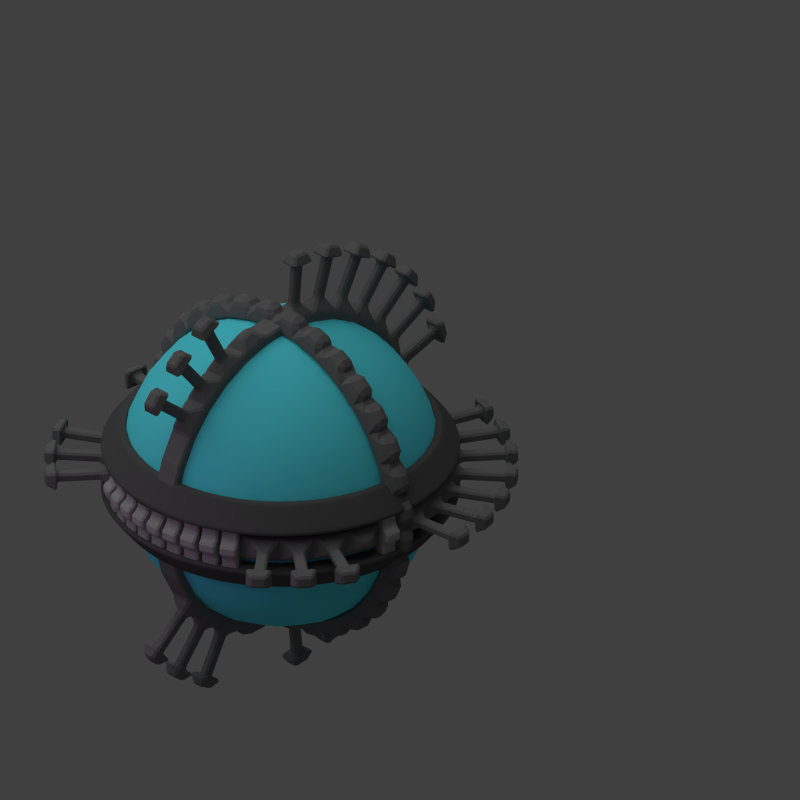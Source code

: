 # Source: ka_het_mhd_icon.blend  (saved by Blender 2.79.0; exported with 4.5.12 LTS)
import bpy
from mathutils import Matrix  # noqa: F401  (used for matrix-valued properties, if any)

bpy.ops.wm.read_factory_settings(use_empty=True)
scene = bpy.context.scene
scene.name = 'Scene'

# ---- collections
col_collection_1 = bpy.data.collections.new('Collection 1'); scene.collection.children.link(col_collection_1)

# ---- materials (node trees are filled in below, after node groups)
mat_material_003 = bpy.data.materials.new('Material.003')
mat_material_003.alpha_threshold = 0.0
mat_material_003.use_transparent_shadow = False
mat_material_003.diffuse_color = (0.3902, 0.3902, 0.3902, 1.0)
mat_material_003.roughness = 0.5
mat_material_003.specular_intensity = 0.2788
mat_material_002 = bpy.data.materials.new('Material.002')
mat_material_002.alpha_threshold = 0.0
mat_material_002.use_transparent_shadow = False
mat_material_002.diffuse_color = (0.8, 0.0, 0.7627, 1.0)
mat_material_002.roughness = 0.5
mat_material_004 = bpy.data.materials.new('Material.004')
mat_material_004.alpha_threshold = 0.0
mat_material_004.use_transparent_shadow = False
mat_material_004.diffuse_color = (0.1743, 0.1743, 0.1743, 1.0)
mat_material_004.roughness = 0.5
mat_material_001 = bpy.data.materials.new('Material.001')
mat_material_001.alpha_threshold = 0.0
mat_material_001.use_transparent_shadow = False
mat_material_001.diffuse_color = (0.1138, 0.8768, 1.0, 1.0)
mat_material_001.roughness = 0.5
mat_material_000 = bpy.data.materials.new('Material.000')
mat_material_000.alpha_threshold = 0.0
mat_material_000.use_transparent_shadow = False
mat_material_000.diffuse_color = (0.09285, 0.09285, 0.09285, 1.0)
mat_material_000.roughness = 0.5
mat_material_008 = bpy.data.materials.new('Material.008')
mat_material_008.alpha_threshold = 0.0
mat_material_008.use_transparent_shadow = False
mat_material_008.diffuse_color = (0.1336, 0.1336, 0.1336, 1.0)
mat_material_008.roughness = 0.5
mat_material_008.specular_intensity = 0.1935
mat_material_007 = bpy.data.materials.new('Material.007')
mat_material_007.alpha_threshold = 0.0
mat_material_007.use_transparent_shadow = False
mat_material_007.diffuse_color = (0.3173, 0.3173, 0.3173, 1.0)
mat_material_007.roughness = 0.5
mat_material_007.specular_intensity = 0.0
mat_material_007.line_color = (0.0, 0.0, 0.0, 1.0)
mat_material_005 = bpy.data.materials.new('Material.005')
mat_material_005.alpha_threshold = 0.0
mat_material_005.use_transparent_shadow = False
mat_material_005.diffuse_color = (0.563, 0.0915, 0.5493, 1.0)
mat_material_005.roughness = 0.5
mat_material_005.specular_intensity = 0.1935

# ---- material node trees

# ---- world
world_world = bpy.data.worlds.new('World'); scene.world = world_world
world_world.color = (0.05088, 0.05088, 0.05088)
world_world.use_sun_shadow = False
world_world.sun_shadow_jitter_overblur = 0.0
world_world.cycles.sampling_method = 'NONE'
world_world.cycles.sample_map_resolution = 256

# ---- cameras
cam_camera = bpy.data.cameras.new('Camera')
cam_camera.type = 'ORTHO'
cam_camera.clip_end = 100.0
cam_camera.lens = 35.0
cam_camera.sensor_width = 32.0
cam_camera.sensor_height = 18.0
cam_camera.ortho_scale = 8.0
cam_camera.dof.focus_distance = 0.0
cam_camera.dof.aperture_fstop = 128.0

# ---- lights
light_lamp_001 = bpy.data.lights.new('Lamp.001', 'POINT')
light_lamp_001.color = (0.9504, 0.1429, 1.0)
light_lamp_001.transmission_factor = 0.0
light_lamp_001.cutoff_distance = 30.0
light_lamp_001.shadow_buffer_clip_start = 1.001
light_lamp_001.shadow_soft_size = 1.0
light_lamp_001.shadow_maximum_resolution = 0.006
light_lamp_001.use_absolute_resolution = True
light_lamp_001.cycles.use_multiple_importance_sampling = False
light_point = bpy.data.lights.new('Point', 'POINT')
light_point.color = (0.9645, 0.0, 1.0)
light_point.transmission_factor = 0.0
light_point.energy = 30.0
light_point.shadow_buffer_clip_start = 0.5
light_point.shadow_soft_size = 0.1
light_point.shadow_maximum_resolution = 0.006
light_point.use_absolute_resolution = True
light_sun = bpy.data.lights.new('Sun', 'SUN')
light_sun.transmission_factor = 0.0
light_sun.angle = 1.571
light_sun.energy = 1.0
light_sun.shadow_buffer_clip_start = 0.5
light_sun.shadow_soft_size = 1.0
light_sun.shadow_cascade_max_distance = 1000.0
light_sun.cycles.use_multiple_importance_sampling = False
light_lamp = bpy.data.lights.new('Lamp', 'POINT')
light_lamp.transmission_factor = 0.0
light_lamp.cutoff_distance = 30.0
light_lamp.energy = 2.0
light_lamp.shadow_buffer_clip_start = 1.001
light_lamp.shadow_soft_size = 1.0
light_lamp.shadow_maximum_resolution = 0.006
light_lamp.use_absolute_resolution = True
light_lamp.cycles.use_multiple_importance_sampling = False

# ---- meshes
me_cube_023 = bpy.data.meshes.new('Cube.023')
me_cube_023.from_pydata([(-0.08648, -0.08648, -0.2694), (-0.08648, -0.08648, 0.2694), (-0.08648, 0.08648, -0.2694), (-0.08648, 0.08648, 0.2694), (0.08648, -0.08648, -0.2694), (0.08648, -0.08648, 0.2694), (0.08648, 0.08648, -0.2694), (0.08648, 0.08648, 0.2694), (-0.08648, -0.08648, 0.09895), (-0.08648, -0.08648, -0.09895), (-0.08648, 0.08648, -0.09895), (-0.08648, 0.08648, 0.09895), (0.08648, 0.08648, -0.09895), (0.08648, 0.08648, 0.09895), (0.08648, -0.08648, -0.09895), (0.08648, -0.08648, 0.09895), (-0.1597, -0.08648, 0.05132), (-0.1597, -0.08648, -0.05132), (-0.1597, 0.08648, -0.05132), (-0.1597, 0.08648, 0.05132)], [], [(4, 14, 9, 0), (6, 12, 14, 4), (0, 9, 10, 2), (2, 6, 4, 0), (7, 3, 1, 5), (2, 10, 12, 6), (13, 7, 5, 15), (11, 3, 7, 13), (8, 1, 3, 11), (15, 8, 9, 14), (13, 15, 14, 12), (11, 13, 12, 10), (11, 10, 18, 19), (15, 5, 1, 8), (16, 19, 18, 17), (8, 11, 19, 16), (9, 8, 16, 17), (10, 9, 17, 18)])
me_cube_023.materials.append(mat_material_003)
me_cube_023.use_remesh_preserve_volume = False
me_cube_023.use_remesh_preserve_attributes = False
me_cube_023.use_mirror_vertex_groups = False
me_cube_023.update()
me_cube_022 = bpy.data.meshes.new('Cube.022')
me_cube_022.from_pydata([(-0.08648, -0.08648, -0.2694), (-0.08648, -0.08648, 0.2694), (-0.08648, 0.08648, -0.2694), (-0.08648, 0.08648, 0.2694), (0.08648, -0.08648, -0.2694), (0.08648, -0.08648, 0.2694), (0.08648, 0.08648, -0.2694), (0.08648, 0.08648, 0.2694), (-0.08648, -0.08648, 0.09895), (-0.08648, -0.08648, -0.09895), (-0.08648, 0.08648, -0.09895), (-0.08648, 0.08648, 0.09895), (0.08648, 0.08648, -0.09895), (0.08648, 0.08648, 0.09895), (0.08648, -0.08648, -0.09895), (0.08648, -0.08648, 0.09895), (-0.1597, -0.08648, 0.05132), (-0.1597, -0.08648, -0.05132), (-0.1597, 0.08648, -0.05132), (-0.1597, 0.08648, 0.05132)], [], [(4, 14, 9, 0), (6, 12, 14, 4), (0, 9, 10, 2), (2, 6, 4, 0), (7, 3, 1, 5), (2, 10, 12, 6), (13, 7, 5, 15), (11, 3, 7, 13), (8, 1, 3, 11), (15, 8, 9, 14), (13, 15, 14, 12), (11, 13, 12, 10), (11, 10, 18, 19), (15, 5, 1, 8), (16, 19, 18, 17), (8, 11, 19, 16), (9, 8, 16, 17), (10, 9, 17, 18)])
me_cube_022.materials.append(mat_material_003)
me_cube_022.use_remesh_preserve_volume = False
me_cube_022.use_remesh_preserve_attributes = False
me_cube_022.use_mirror_vertex_groups = False
me_cube_022.update()
me_cube_017 = bpy.data.meshes.new('Cube.017')
me_cube_017.from_pydata([(-0.08648, -0.08648, -0.2694), (-0.08648, -0.08648, 0.2694), (-0.08648, 0.08648, -0.2694), (-0.08648, 0.08648, 0.2694), (0.08648, -0.08648, -0.2694), (0.08648, -0.08648, 0.2694), (0.08648, 0.08648, -0.2694), (0.08648, 0.08648, 0.2694), (-0.08648, -0.08648, 0.09895), (-0.08648, -0.08648, -0.09895), (-0.08648, 0.08648, -0.09895), (-0.08648, 0.08648, 0.09895), (0.08648, 0.08648, -0.09895), (0.08648, 0.08648, 0.09895), (0.08648, -0.08648, -0.09895), (0.08648, -0.08648, 0.09895), (-0.1597, -0.08648, 0.05132), (-0.1597, -0.08648, -0.05132), (-0.1597, 0.08648, -0.05132), (-0.1597, 0.08648, 0.05132)], [], [(4, 14, 9, 0), (6, 12, 14, 4), (0, 9, 10, 2), (2, 6, 4, 0), (7, 3, 1, 5), (2, 10, 12, 6), (13, 7, 5, 15), (11, 3, 7, 13), (8, 1, 3, 11), (15, 8, 9, 14), (13, 15, 14, 12), (11, 13, 12, 10), (11, 10, 18, 19), (15, 5, 1, 8), (16, 19, 18, 17), (8, 11, 19, 16), (9, 8, 16, 17), (10, 9, 17, 18)])
me_cube_017.materials.append(mat_material_003)
me_cube_017.use_remesh_preserve_volume = False
me_cube_017.use_remesh_preserve_attributes = False
me_cube_017.use_mirror_vertex_groups = False
me_cube_017.update()
me_cylinder_011 = bpy.data.meshes.new('Cylinder.011')
me_cylinder_011.from_pydata([(-2.55e-08, 0.2381, -0.6019), (-3.023e-08, 0.04861, 0.4724), (0.2265, 0.07358, -0.6019), (0.04623, 0.01502, 0.4724), (0.14, -0.1926, -0.6019), (0.02857, -0.03932, 0.4724), (-0.14, -0.1926, -0.6019), (-0.02857, -0.03932, 0.4724), (-0.2265, 0.07358, -0.6019), (-0.04623, 0.01502, 0.4724), (-2.55e-08, 0.2381, -0.05689), (0.2265, 0.07358, -0.05689), (0.14, -0.1926, -0.05689), (-0.14, -0.1926, -0.05689), (-0.2265, 0.07358, -0.05689)], [], [(10, 1, 3, 11), (11, 3, 5, 12), (12, 5, 7, 13), (3, 1, 9, 7, 5), (13, 7, 9, 14), (14, 9, 1, 10), (0, 2, 4, 6, 8), (8, 14, 10, 0), (6, 13, 14, 8), (4, 12, 13, 6), (2, 11, 12, 4), (0, 10, 11, 2)])
me_cylinder_011.materials.append(mat_material_002)
me_cylinder_011.use_remesh_preserve_volume = False
me_cylinder_011.use_remesh_preserve_attributes = False
me_cylinder_011.use_mirror_vertex_groups = False
me_cylinder_011.update()
me_cylinder_010 = bpy.data.meshes.new('Cylinder.010')
me_cylinder_010.from_pydata([(-2.55e-08, 0.2381, -0.6019), (-3.023e-08, 0.04861, 0.4724), (0.2265, 0.07358, -0.6019), (0.04623, 0.01502, 0.4724), (0.14, -0.1926, -0.6019), (0.02857, -0.03932, 0.4724), (-0.14, -0.1926, -0.6019), (-0.02857, -0.03932, 0.4724), (-0.2265, 0.07358, -0.6019), (-0.04623, 0.01502, 0.4724), (-2.55e-08, 0.2381, -0.05689), (0.2265, 0.07358, -0.05689), (0.14, -0.1926, -0.05689), (-0.14, -0.1926, -0.05689), (-0.2265, 0.07358, -0.05689)], [], [(10, 1, 3, 11), (11, 3, 5, 12), (12, 5, 7, 13), (3, 1, 9, 7, 5), (13, 7, 9, 14), (14, 9, 1, 10), (0, 2, 4, 6, 8), (8, 14, 10, 0), (6, 13, 14, 8), (4, 12, 13, 6), (2, 11, 12, 4), (0, 10, 11, 2)])
me_cylinder_010.materials.append(mat_material_002)
me_cylinder_010.use_remesh_preserve_volume = False
me_cylinder_010.use_remesh_preserve_attributes = False
me_cylinder_010.use_mirror_vertex_groups = False
me_cylinder_010.update()
me_cylinder_009 = bpy.data.meshes.new('Cylinder.009')
me_cylinder_009.from_pydata([(-2.55e-08, 0.2381, -0.6019), (-3.023e-08, 0.04861, 0.4724), (0.2265, 0.07358, -0.6019), (0.04623, 0.01502, 0.4724), (0.14, -0.1926, -0.6019), (0.02857, -0.03932, 0.4724), (-0.14, -0.1926, -0.6019), (-0.02857, -0.03932, 0.4724), (-0.2265, 0.07358, -0.6019), (-0.04623, 0.01502, 0.4724), (-2.55e-08, 0.2381, -0.05689), (0.2265, 0.07358, -0.05689), (0.14, -0.1926, -0.05689), (-0.14, -0.1926, -0.05689), (-0.2265, 0.07358, -0.05689)], [], [(10, 1, 3, 11), (11, 3, 5, 12), (12, 5, 7, 13), (3, 1, 9, 7, 5), (13, 7, 9, 14), (14, 9, 1, 10), (0, 2, 4, 6, 8), (8, 14, 10, 0), (6, 13, 14, 8), (4, 12, 13, 6), (2, 11, 12, 4), (0, 10, 11, 2)])
me_cylinder_009.materials.append(mat_material_002)
me_cylinder_009.use_remesh_preserve_volume = False
me_cylinder_009.use_remesh_preserve_attributes = False
me_cylinder_009.use_mirror_vertex_groups = False
me_cylinder_009.update()
me_cylinder_008 = bpy.data.meshes.new('Cylinder.008')
me_cylinder_008.from_pydata([(-2.55e-08, 0.2381, -0.6019), (-3.023e-08, 0.04861, 0.4724), (0.2265, 0.07358, -0.6019), (0.04623, 0.01502, 0.4724), (0.14, -0.1926, -0.6019), (0.02857, -0.03932, 0.4724), (-0.14, -0.1926, -0.6019), (-0.02857, -0.03932, 0.4724), (-0.2265, 0.07358, -0.6019), (-0.04623, 0.01502, 0.4724), (-2.55e-08, 0.2381, -0.05689), (0.2265, 0.07358, -0.05689), (0.14, -0.1926, -0.05689), (-0.14, -0.1926, -0.05689), (-0.2265, 0.07358, -0.05689)], [], [(10, 1, 3, 11), (11, 3, 5, 12), (12, 5, 7, 13), (3, 1, 9, 7, 5), (13, 7, 9, 14), (14, 9, 1, 10), (0, 2, 4, 6, 8), (8, 14, 10, 0), (6, 13, 14, 8), (4, 12, 13, 6), (2, 11, 12, 4), (0, 10, 11, 2)])
me_cylinder_008.materials.append(mat_material_002)
me_cylinder_008.use_remesh_preserve_volume = False
me_cylinder_008.use_remesh_preserve_attributes = False
me_cylinder_008.use_mirror_vertex_groups = False
me_cylinder_008.update()
me_cylinder_007 = bpy.data.meshes.new('Cylinder.007')
me_cylinder_007.from_pydata([(-2.55e-08, 0.2381, -0.6019), (-3.023e-08, 0.04861, 0.4724), (0.2265, 0.07358, -0.6019), (0.04623, 0.01502, 0.4724), (0.14, -0.1926, -0.6019), (0.02857, -0.03932, 0.4724), (-0.14, -0.1926, -0.6019), (-0.02857, -0.03932, 0.4724), (-0.2265, 0.07358, -0.6019), (-0.04623, 0.01502, 0.4724), (-2.55e-08, 0.2381, -0.05689), (0.2265, 0.07358, -0.05689), (0.14, -0.1926, -0.05689), (-0.14, -0.1926, -0.05689), (-0.2265, 0.07358, -0.05689)], [], [(10, 1, 3, 11), (11, 3, 5, 12), (12, 5, 7, 13), (3, 1, 9, 7, 5), (13, 7, 9, 14), (14, 9, 1, 10), (0, 2, 4, 6, 8), (8, 14, 10, 0), (6, 13, 14, 8), (4, 12, 13, 6), (2, 11, 12, 4), (0, 10, 11, 2)])
me_cylinder_007.materials.append(mat_material_002)
me_cylinder_007.use_remesh_preserve_volume = False
me_cylinder_007.use_remesh_preserve_attributes = False
me_cylinder_007.use_mirror_vertex_groups = False
me_cylinder_007.update()
me_cylinder_006 = bpy.data.meshes.new('Cylinder.006')
me_cylinder_006.from_pydata([(-2.55e-08, 0.2381, -0.6019), (-3.023e-08, 0.04861, 0.4724), (0.2265, 0.07358, -0.6019), (0.04623, 0.01502, 0.4724), (0.14, -0.1926, -0.6019), (0.02857, -0.03932, 0.4724), (-0.14, -0.1926, -0.6019), (-0.02857, -0.03932, 0.4724), (-0.2265, 0.07358, -0.6019), (-0.04623, 0.01502, 0.4724), (-2.55e-08, 0.2381, -0.05689), (0.2265, 0.07358, -0.05689), (0.14, -0.1926, -0.05689), (-0.14, -0.1926, -0.05689), (-0.2265, 0.07358, -0.05689)], [], [(10, 1, 3, 11), (11, 3, 5, 12), (12, 5, 7, 13), (3, 1, 9, 7, 5), (13, 7, 9, 14), (14, 9, 1, 10), (0, 2, 4, 6, 8), (8, 14, 10, 0), (6, 13, 14, 8), (4, 12, 13, 6), (2, 11, 12, 4), (0, 10, 11, 2)])
me_cylinder_006.materials.append(mat_material_002)
me_cylinder_006.use_remesh_preserve_volume = False
me_cylinder_006.use_remesh_preserve_attributes = False
me_cylinder_006.use_mirror_vertex_groups = False
me_cylinder_006.update()
me_cylinder_005 = bpy.data.meshes.new('Cylinder.005')
me_cylinder_005.from_pydata([(-2.55e-08, 0.2381, -0.6019), (-3.023e-08, 0.04861, 0.4724), (0.2265, 0.07358, -0.6019), (0.04623, 0.01502, 0.4724), (0.14, -0.1926, -0.6019), (0.02857, -0.03932, 0.4724), (-0.14, -0.1926, -0.6019), (-0.02857, -0.03932, 0.4724), (-0.2265, 0.07358, -0.6019), (-0.04623, 0.01502, 0.4724), (-2.55e-08, 0.2381, -0.05689), (0.2265, 0.07358, -0.05689), (0.14, -0.1926, -0.05689), (-0.14, -0.1926, -0.05689), (-0.2265, 0.07358, -0.05689)], [], [(10, 1, 3, 11), (11, 3, 5, 12), (12, 5, 7, 13), (3, 1, 9, 7, 5), (13, 7, 9, 14), (14, 9, 1, 10), (0, 2, 4, 6, 8), (8, 14, 10, 0), (6, 13, 14, 8), (4, 12, 13, 6), (2, 11, 12, 4), (0, 10, 11, 2)])
me_cylinder_005.materials.append(mat_material_002)
me_cylinder_005.use_remesh_preserve_volume = False
me_cylinder_005.use_remesh_preserve_attributes = False
me_cylinder_005.use_mirror_vertex_groups = False
me_cylinder_005.update()
me_cylinder_012 = bpy.data.meshes.new('Cylinder.012')
me_cylinder_012.from_pydata([(-3.924e-08, 1.707, 0.1287), (0.333, 1.674, 0.1287), (0.6532, 1.577, 0.1287), (0.9483, 1.419, 0.1287), (1.207, 1.207, 0.1287), (1.419, 0.9483, 0.1287), (1.577, 0.6532, 0.1287), (1.674, 0.333, 0.1287), (1.707, -2.968e-08, 0.1287), (1.674, -0.333, 0.1287), (1.577, -0.6532, 0.1287), (1.419, -0.9483, 0.1287), (1.207, -1.207, 0.1287), (0.9483, -1.419, 0.1287), (0.6532, -1.577, 0.1287), (0.333, -1.674, 0.1287), (-5.954e-07, -1.707, 0.1287), (-0.333, -1.674, 0.1287), (-0.6532, -1.577, 0.1287), (-0.9483, -1.419, 0.1287), (-1.207, -1.207, 0.1287), (-1.419, -0.9483, 0.1287), (-1.577, -0.6532, 0.1287), (-1.674, -0.333, 0.1287), (-1.707, 1.49e-06, 0.1287), (-1.674, 0.333, 0.1287), (-1.577, 0.6532, 0.1287), (-1.419, 0.9483, 0.1287), (-1.207, 1.207, 0.1287), (-0.9483, 1.419, 0.1287), (-0.6532, 1.577, 0.1287), (-0.333, 1.674, 0.1287), (-3.204e-08, 1.59, 0.1287), (0.3103, 1.56, 0.1287), (0.6086, 1.469, 0.1287), (0.8835, 1.322, 0.1287), (1.125, 1.125, 0.1287), (1.322, 0.8835, 0.1287), (1.469, 0.6086, 0.1287), (1.56, 0.3103, 0.1287), (1.59, -1.215e-09, 0.1287), (1.56, -0.3103, 0.1287), (1.469, -0.6086, 0.1287), (1.322, -0.8835, 0.1287), (1.125, -1.125, 0.1287), (0.8835, -1.322, 0.1287), (0.6086, -1.469, 0.1287), (0.3103, -1.56, 0.1287), (-5.502e-07, -1.59, 0.1287), (-0.3103, -1.56, 0.1287), (-0.6086, -1.469, 0.1287), (-0.8835, -1.322, 0.1287), (-1.125, -1.125, 0.1287), (-1.322, -0.8835, 0.1287), (-1.469, -0.6086, 0.1287), (-1.56, -0.3103, 0.1287), (-1.59, 1.414e-06, 0.1287), (-1.56, 0.3103, 0.1287), (-1.469, 0.6086, 0.1287), (-1.322, 0.8835, 0.1287), (-1.125, 1.125, 0.1287), (-0.8835, 1.322, 0.1287), (-0.6086, 1.469, 0.1287), (-0.3103, 1.56, 0.1287), (-3.924e-08, 1.707, -0.1287), (0.333, 1.674, -0.1287), (0.6532, 1.577, -0.1287), (0.9483, 1.419, -0.1287), (1.207, 1.207, -0.1287), (1.419, 0.9483, -0.1287), (1.577, 0.6532, -0.1287), (1.674, 0.333, -0.1287), (1.707, -2.968e-08, -0.1287), (1.674, -0.333, -0.1287), (1.577, -0.6532, -0.1287), (1.419, -0.9483, -0.1287), (1.207, -1.207, -0.1287), (0.9483, -1.419, -0.1287), (0.6532, -1.577, -0.1287), (0.333, -1.674, -0.1287), (-5.954e-07, -1.707, -0.1287), (-0.333, -1.674, -0.1287), (-0.6532, -1.577, -0.1287), (-0.9483, -1.419, -0.1287), (-1.207, -1.207, -0.1287), (-1.419, -0.9483, -0.1287), (-1.577, -0.6532, -0.1287), (-1.674, -0.333, -0.1287), (-1.707, 1.49e-06, -0.1287), (-1.674, 0.333, -0.1287), (-1.577, 0.6532, -0.1287), (-1.419, 0.9483, -0.1287), (-1.207, 1.207, -0.1287), (-0.9483, 1.419, -0.1287), (-0.6532, 1.577, -0.1287), (-0.333, 1.674, -0.1287), (-3.204e-08, 1.59, -0.1287), (0.3103, 1.56, -0.1287), (0.6086, 1.469, -0.1287), (0.8835, 1.322, -0.1287), (1.125, 1.125, -0.1287), (1.322, 0.8835, -0.1287), (1.469, 0.6086, -0.1287), (1.56, 0.3103, -0.1287), (1.59, -1.215e-09, -0.1287), (1.56, -0.3103, -0.1287), (1.469, -0.6086, -0.1287), (1.322, -0.8835, -0.1287), (1.125, -1.125, -0.1287), (0.8835, -1.322, -0.1287), (0.6086, -1.469, -0.1287), (0.3103, -1.56, -0.1287), (-5.502e-07, -1.59, -0.1287), (-0.3103, -1.56, -0.1287), (-0.6086, -1.469, -0.1287), (-0.8835, -1.322, -0.1287), (-1.125, -1.125, -0.1287), (-1.322, -0.8835, -0.1287), (-1.469, -0.6086, -0.1287), (-1.56, -0.3103, -0.1287), (-1.59, 1.414e-06, -0.1287), (-1.56, 0.3103, -0.1287), (-1.469, 0.6086, -0.1287), (-1.322, 0.8835, -0.1287), (-1.125, 1.125, -0.1287), (-0.8835, 1.322, -0.1287), (-0.6086, 1.469, -0.1287), (-0.3103, 1.56, -0.1287), (1.808, 0.2739, 0.07337), (1.826, 0.08402, 0.07337), (1.826, 0.08402, -0.07337), (1.808, 0.2739, -0.07337), (1.775, -0.4387, 0.07337), (1.719, -0.6212, 0.07337), (1.719, -0.6212, -0.07337), (1.775, -0.4387, -0.07337), (1.655, -0.7765, 0.07337), (1.565, -0.9447, 0.07337), (1.565, -0.9447, -0.07337), (1.655, -0.7765, -0.07337), (1.472, -1.084, 0.07337), (1.351, -1.232, 0.07337), (1.351, -1.232, -0.07337), (1.472, -1.084, -0.07337), (1.232, -1.351, 0.07337), (1.084, -1.472, 0.07337), (1.084, -1.472, -0.07337), (1.232, -1.351, -0.07337), (0.9447, -1.565, 0.07337), (0.7765, -1.655, 0.07337), (0.7765, -1.655, -0.07337), (0.9447, -1.565, -0.07337), (0.6212, -1.719, 0.07337), (0.4387, -1.775, 0.07337), (0.4387, -1.775, -0.07337), (0.6212, -1.719, -0.07337), (0.2739, -1.808, 0.07337), (0.08402, -1.826, 0.07337), (0.08402, -1.826, -0.07337), (0.2739, -1.808, -0.07337), (-0.08403, -1.826, 0.07337), (-0.2739, -1.808, 0.07337), (-0.2739, -1.808, -0.07337), (-0.08403, -1.826, -0.07337), (-0.4387, -1.775, 0.07337), (-0.6212, -1.719, 0.07337), (-0.6212, -1.719, -0.07337), (-0.4387, -1.775, -0.07337), (-0.7765, -1.655, 0.07337), (-0.9447, -1.565, 0.07337), (-0.9447, -1.565, -0.07337), (-0.7765, -1.655, -0.07337), (-1.084, -1.472, 0.07337), (-1.232, -1.351, 0.07337), (-1.232, -1.351, -0.07337), (-1.084, -1.472, -0.07337), (-1.351, -1.232, 0.07337), (-1.472, -1.084, 0.07337), (-1.472, -1.084, -0.07337), (-1.351, -1.232, -0.07337), (-1.565, -0.9447, 0.07337), (-1.655, -0.7765, 0.07337), (-1.655, -0.7765, -0.07337), (-1.565, -0.9447, -0.07337), (-1.719, -0.6212, 0.07337), (-1.775, -0.4387, 0.07337), (-1.775, -0.4387, -0.07337), (-1.719, -0.6212, -0.07337), (-1.826, 0.08403, 0.07337), (-1.808, 0.2739, 0.07337), (-1.808, 0.2739, -0.07337), (-1.826, 0.08403, -0.07337), (-1.775, 0.4387, 0.07337), (-1.719, 0.6212, 0.07337), (-1.719, 0.6212, -0.07337), (-1.775, 0.4387, -0.07337), (-1.655, 0.7765, 0.07337), (-1.565, 0.9447, 0.07337), (-1.565, 0.9447, -0.07337), (-1.655, 0.7765, -0.07337), (0.08402, 1.826, 0.07337), (0.2739, 1.808, 0.07337), (0.2739, 1.808, -0.07337), (0.08402, 1.826, -0.07337), (-1.472, 1.084, 0.07337), (-1.351, 1.232, 0.07337), (-1.351, 1.232, -0.07337), (-1.472, 1.084, -0.07337), (0.4387, 1.775, 0.07337), (0.6212, 1.719, 0.07337), (0.6212, 1.719, -0.07337), (0.4387, 1.775, -0.07337), (-1.232, 1.351, 0.07337), (-1.084, 1.472, 0.07337), (-1.084, 1.472, -0.07337), (-1.232, 1.351, -0.07337), (0.7765, 1.655, 0.07337), (0.9447, 1.565, 0.07337), (0.9447, 1.565, -0.07337), (0.7765, 1.655, -0.07337), (-0.9447, 1.565, 0.07337), (-0.7765, 1.655, 0.07337), (-0.7765, 1.655, -0.07337), (-0.9447, 1.565, -0.07337), (1.084, 1.472, 0.07337), (1.232, 1.351, 0.07337), (1.232, 1.351, -0.07337), (1.084, 1.472, -0.07337), (-0.6212, 1.719, 0.07337), (-0.4387, 1.775, 0.07337), (-0.4387, 1.775, -0.07337), (-0.6212, 1.719, -0.07337), (1.351, 1.232, 0.07337), (1.472, 1.084, 0.07337), (1.472, 1.084, -0.07337), (1.351, 1.232, -0.07337), (-0.2739, 1.808, 0.07337), (-0.08402, 1.826, 0.07337), (-0.08402, 1.826, -0.07337), (-0.2739, 1.808, -0.07337), (1.565, 0.9447, 0.07337), (1.655, 0.7765, 0.07337), (1.655, 0.7765, -0.07337), (1.565, 0.9447, -0.07337), (1.719, 0.6212, 0.07337), (1.775, 0.4387, 0.07337), (1.775, 0.4387, -0.07337), (1.719, 0.6212, -0.07337), (-1.808, -0.2739, 0.07337), (-1.826, -0.08402, 0.07337), (-1.826, -0.08402, -0.07337), (-1.808, -0.2739, -0.07337), (1.826, -0.08402, 0.07337), (1.808, -0.2739, 0.07337), (1.808, -0.2739, -0.07337), (1.826, -0.08402, -0.07337)], [], [(5, 37, 38, 6), (14, 46, 47, 15), (23, 55, 56, 24), (1, 33, 34, 2), (10, 42, 43, 11), (19, 51, 52, 20), (28, 60, 61, 29), (6, 38, 39, 7), (15, 47, 48, 16), (24, 56, 57, 25), (2, 34, 35, 3), (11, 43, 44, 12), (20, 52, 53, 21), (29, 61, 62, 30), (7, 39, 40, 8), (16, 48, 49, 17), (25, 57, 58, 26), (3, 35, 36, 4), (12, 44, 45, 13), (21, 53, 54, 22), (30, 62, 63, 31), (8, 40, 41, 9), (17, 49, 50, 18), (26, 58, 59, 27), (4, 36, 37, 5), (13, 45, 46, 14), (22, 54, 55, 23), (0, 32, 33, 1), (31, 63, 32, 0), (9, 41, 42, 10), (18, 50, 51, 19), (27, 59, 60, 28), (69, 70, 102, 101), (78, 79, 111, 110), (87, 88, 120, 119), (65, 66, 98, 97), (74, 75, 107, 106), (83, 84, 116, 115), (92, 93, 125, 124), (70, 71, 103, 102), (79, 80, 112, 111), (88, 89, 121, 120), (66, 67, 99, 98), (75, 76, 108, 107), (84, 85, 117, 116), (93, 94, 126, 125), (71, 72, 104, 103), (80, 81, 113, 112), (89, 90, 122, 121), (67, 68, 100, 99), (76, 77, 109, 108), (85, 86, 118, 117), (94, 95, 127, 126), (72, 73, 105, 104), (81, 82, 114, 113), (90, 91, 123, 122), (68, 69, 101, 100), (77, 78, 110, 109), (86, 87, 119, 118), (64, 65, 97, 96), (95, 64, 96, 127), (73, 74, 106, 105), (82, 83, 115, 114), (91, 92, 124, 123), (60, 59, 123, 124), (34, 33, 97, 98), (61, 60, 124, 125), (35, 34, 98, 99), (62, 61, 125, 126), (36, 35, 99, 100), (63, 62, 126, 127), (37, 36, 100, 101), (32, 63, 127, 96), (38, 37, 101, 102), (39, 38, 102, 103), (40, 39, 103, 104), (41, 40, 104, 105), (42, 41, 105, 106), (43, 42, 106, 107), (44, 43, 107, 108), (45, 44, 108, 109), (46, 45, 109, 110), (47, 46, 110, 111), (48, 47, 111, 112), (49, 48, 112, 113), (50, 49, 113, 114), (51, 50, 114, 115), (52, 51, 115, 116), (53, 52, 116, 117), (54, 53, 117, 118), (55, 54, 118, 119), (56, 55, 119, 120), (57, 56, 120, 121), (58, 57, 121, 122), (59, 58, 122, 123), (33, 32, 96, 97), (128, 129, 130, 131), (8, 129, 128, 7), (72, 130, 129, 8), (71, 131, 130, 72), (7, 128, 131, 71), (132, 133, 134, 135), (10, 133, 132, 9), (74, 134, 133, 10), (73, 135, 134, 74), (9, 132, 135, 73), (136, 137, 138, 139), (11, 137, 136, 10), (75, 138, 137, 11), (74, 139, 138, 75), (10, 136, 139, 74), (140, 141, 142, 143), (12, 141, 140, 11), (76, 142, 141, 12), (75, 143, 142, 76), (11, 140, 143, 75), (144, 145, 146, 147), (13, 145, 144, 12), (77, 146, 145, 13), (76, 147, 146, 77), (12, 144, 147, 76), (148, 149, 150, 151), (14, 149, 148, 13), (78, 150, 149, 14), (77, 151, 150, 78), (13, 148, 151, 77), (152, 153, 154, 155), (15, 153, 152, 14), (79, 154, 153, 15), (78, 155, 154, 79), (14, 152, 155, 78), (156, 157, 158, 159), (16, 157, 156, 15), (80, 158, 157, 16), (79, 159, 158, 80), (15, 156, 159, 79), (160, 161, 162, 163), (17, 161, 160, 16), (81, 162, 161, 17), (80, 163, 162, 81), (16, 160, 163, 80), (164, 165, 166, 167), (18, 165, 164, 17), (82, 166, 165, 18), (81, 167, 166, 82), (17, 164, 167, 81), (168, 169, 170, 171), (19, 169, 168, 18), (83, 170, 169, 19), (82, 171, 170, 83), (18, 168, 171, 82), (172, 173, 174, 175), (20, 173, 172, 19), (84, 174, 173, 20), (83, 175, 174, 84), (19, 172, 175, 83), (176, 177, 178, 179), (21, 177, 176, 20), (85, 178, 177, 21), (84, 179, 178, 85), (20, 176, 179, 84), (180, 181, 182, 183), (22, 181, 180, 21), (86, 182, 181, 22), (85, 183, 182, 86), (21, 180, 183, 85), (184, 185, 186, 187), (23, 185, 184, 22), (87, 186, 185, 23), (86, 187, 186, 87), (22, 184, 187, 86), (188, 189, 190, 191), (25, 189, 188, 24), (89, 190, 189, 25), (88, 191, 190, 89), (24, 188, 191, 88), (192, 193, 194, 195), (26, 193, 192, 25), (90, 194, 193, 26), (89, 195, 194, 90), (25, 192, 195, 89), (196, 197, 198, 199), (27, 197, 196, 26), (91, 198, 197, 27), (90, 199, 198, 91), (26, 196, 199, 90), (200, 201, 202, 203), (1, 201, 200, 0), (65, 202, 201, 1), (64, 203, 202, 65), (0, 200, 203, 64), (204, 205, 206, 207), (28, 205, 204, 27), (92, 206, 205, 28), (91, 207, 206, 92), (27, 204, 207, 91), (208, 209, 210, 211), (2, 209, 208, 1), (66, 210, 209, 2), (65, 211, 210, 66), (1, 208, 211, 65), (212, 213, 214, 215), (29, 213, 212, 28), (93, 214, 213, 29), (92, 215, 214, 93), (28, 212, 215, 92), (216, 217, 218, 219), (3, 217, 216, 2), (67, 218, 217, 3), (66, 219, 218, 67), (2, 216, 219, 66), (220, 221, 222, 223), (30, 221, 220, 29), (94, 222, 221, 30), (93, 223, 222, 94), (29, 220, 223, 93), (224, 225, 226, 227), (4, 225, 224, 3), (68, 226, 225, 4), (67, 227, 226, 68), (3, 224, 227, 67), (228, 229, 230, 231), (31, 229, 228, 30), (95, 230, 229, 31), (94, 231, 230, 95), (30, 228, 231, 94), (232, 233, 234, 235), (5, 233, 232, 4), (69, 234, 233, 5), (68, 235, 234, 69), (4, 232, 235, 68), (236, 237, 238, 239), (0, 237, 236, 31), (64, 238, 237, 0), (95, 239, 238, 64), (31, 236, 239, 95), (240, 241, 242, 243), (6, 241, 240, 5), (70, 242, 241, 6), (69, 243, 242, 70), (5, 240, 243, 69), (244, 245, 246, 247), (7, 245, 244, 6), (71, 246, 245, 7), (70, 247, 246, 71), (6, 244, 247, 70), (248, 249, 250, 251), (24, 249, 248, 23), (88, 250, 249, 24), (87, 251, 250, 88), (23, 248, 251, 87), (252, 253, 254, 255), (9, 253, 252, 8), (73, 254, 253, 9), (72, 255, 254, 73), (8, 252, 255, 72)])
me_cylinder_012.materials.append(mat_material_004)
me_cylinder_012.use_remesh_preserve_volume = False
me_cylinder_012.use_remesh_preserve_attributes = False
me_cylinder_012.use_mirror_vertex_groups = False
me_cylinder_012.update()
me_cylinder_004 = bpy.data.meshes.new('Cylinder.004')
me_cylinder_004.from_pydata([(-3.924e-08, 1.707, 0.1287), (0.333, 1.674, 0.1287), (0.6532, 1.577, 0.1287), (0.9483, 1.419, 0.1287), (1.207, 1.207, 0.1287), (1.419, 0.9483, 0.1287), (1.577, 0.6532, 0.1287), (1.674, 0.333, 0.1287), (1.707, -2.968e-08, 0.1287), (1.674, -0.333, 0.1287), (1.577, -0.6532, 0.1287), (1.419, -0.9483, 0.1287), (1.207, -1.207, 0.1287), (0.9483, -1.419, 0.1287), (0.6532, -1.577, 0.1287), (0.333, -1.674, 0.1287), (-5.954e-07, -1.707, 0.1287), (-0.333, -1.674, 0.1287), (-0.6532, -1.577, 0.1287), (-0.9483, -1.419, 0.1287), (-1.207, -1.207, 0.1287), (-1.419, -0.9483, 0.1287), (-1.577, -0.6532, 0.1287), (-1.674, -0.333, 0.1287), (-1.707, 1.49e-06, 0.1287), (-1.674, 0.333, 0.1287), (-1.577, 0.6532, 0.1287), (-1.419, 0.9483, 0.1287), (-1.207, 1.207, 0.1287), (-0.9483, 1.419, 0.1287), (-0.6532, 1.577, 0.1287), (-0.333, 1.674, 0.1287), (-3.204e-08, 1.59, 0.1287), (0.3103, 1.56, 0.1287), (0.6086, 1.469, 0.1287), (0.8835, 1.322, 0.1287), (1.125, 1.125, 0.1287), (1.322, 0.8835, 0.1287), (1.469, 0.6086, 0.1287), (1.56, 0.3103, 0.1287), (1.59, -1.215e-09, 0.1287), (1.56, -0.3103, 0.1287), (1.469, -0.6086, 0.1287), (1.322, -0.8835, 0.1287), (1.125, -1.125, 0.1287), (0.8835, -1.322, 0.1287), (0.6086, -1.469, 0.1287), (0.3103, -1.56, 0.1287), (-5.502e-07, -1.59, 0.1287), (-0.3103, -1.56, 0.1287), (-0.6086, -1.469, 0.1287), (-0.8835, -1.322, 0.1287), (-1.125, -1.125, 0.1287), (-1.322, -0.8835, 0.1287), (-1.469, -0.6086, 0.1287), (-1.56, -0.3103, 0.1287), (-1.59, 1.414e-06, 0.1287), (-1.56, 0.3103, 0.1287), (-1.469, 0.6086, 0.1287), (-1.322, 0.8835, 0.1287), (-1.125, 1.125, 0.1287), (-0.8835, 1.322, 0.1287), (-0.6086, 1.469, 0.1287), (-0.3103, 1.56, 0.1287), (-3.924e-08, 1.707, -0.1287), (0.333, 1.674, -0.1287), (0.6532, 1.577, -0.1287), (0.9483, 1.419, -0.1287), (1.207, 1.207, -0.1287), (1.419, 0.9483, -0.1287), (1.577, 0.6532, -0.1287), (1.674, 0.333, -0.1287), (1.707, -2.968e-08, -0.1287), (1.674, -0.333, -0.1287), (1.577, -0.6532, -0.1287), (1.419, -0.9483, -0.1287), (1.207, -1.207, -0.1287), (0.9483, -1.419, -0.1287), (0.6532, -1.577, -0.1287), (0.333, -1.674, -0.1287), (-5.954e-07, -1.707, -0.1287), (-0.333, -1.674, -0.1287), (-0.6532, -1.577, -0.1287), (-0.9483, -1.419, -0.1287), (-1.207, -1.207, -0.1287), (-1.419, -0.9483, -0.1287), (-1.577, -0.6532, -0.1287), (-1.674, -0.333, -0.1287), (-1.707, 1.49e-06, -0.1287), (-1.674, 0.333, -0.1287), (-1.577, 0.6532, -0.1287), (-1.419, 0.9483, -0.1287), (-1.207, 1.207, -0.1287), (-0.9483, 1.419, -0.1287), (-0.6532, 1.577, -0.1287), (-0.333, 1.674, -0.1287), (-3.204e-08, 1.59, -0.1287), (0.3103, 1.56, -0.1287), (0.6086, 1.469, -0.1287), (0.8835, 1.322, -0.1287), (1.125, 1.125, -0.1287), (1.322, 0.8835, -0.1287), (1.469, 0.6086, -0.1287), (1.56, 0.3103, -0.1287), (1.59, -1.215e-09, -0.1287), (1.56, -0.3103, -0.1287), (1.469, -0.6086, -0.1287), (1.322, -0.8835, -0.1287), (1.125, -1.125, -0.1287), (0.8835, -1.322, -0.1287), (0.6086, -1.469, -0.1287), (0.3103, -1.56, -0.1287), (-5.502e-07, -1.59, -0.1287), (-0.3103, -1.56, -0.1287), (-0.6086, -1.469, -0.1287), (-0.8835, -1.322, -0.1287), (-1.125, -1.125, -0.1287), (-1.322, -0.8835, -0.1287), (-1.469, -0.6086, -0.1287), (-1.56, -0.3103, -0.1287), (-1.59, 1.414e-06, -0.1287), (-1.56, 0.3103, -0.1287), (-1.469, 0.6086, -0.1287), (-1.322, 0.8835, -0.1287), (-1.125, 1.125, -0.1287), (-0.8835, 1.322, -0.1287), (-0.6086, 1.469, -0.1287), (-0.3103, 1.56, -0.1287), (1.795, 0.236, 0.04534), (1.806, 0.1187, 0.04534), (1.806, 0.1187, -0.04534), (1.795, 0.236, -0.04534), (1.748, -0.4688, 0.04534), (1.714, -0.5816, 0.04534), (1.714, -0.5816, -0.04534), (1.748, -0.4688, -0.04534), (1.623, -0.8009, 0.04534), (1.568, -0.9048, 0.04534), (1.568, -0.9048, -0.04534), (1.623, -0.8009, -0.04534), (1.436, -1.102, 0.04534), (1.361, -1.193, 0.04534), (1.361, -1.193, -0.04534), (1.436, -1.102, -0.04534), (1.193, -1.361, 0.04534), (1.102, -1.436, 0.04534), (1.102, -1.436, -0.04534), (1.193, -1.361, -0.04534), (-1.102, -1.436, 0.04534), (-1.193, -1.361, 0.04534), (-1.193, -1.361, -0.04534), (-1.102, -1.436, -0.04534), (-1.361, -1.193, 0.04534), (-1.436, -1.102, 0.04534), (-1.436, -1.102, -0.04534), (-1.361, -1.193, -0.04534), (-1.568, -0.9048, 0.04534), (-1.623, -0.8009, 0.04534), (-1.623, -0.8009, -0.04534), (-1.568, -0.9048, -0.04534), (-1.714, -0.5816, 0.04534), (-1.748, -0.4688, 0.04534), (-1.748, -0.4688, -0.04534), (-1.714, -0.5816, -0.04534), (-1.806, 0.1187, 0.04534), (-1.795, 0.236, 0.04534), (-1.795, 0.236, -0.04534), (-1.806, 0.1187, -0.04534), (-1.748, 0.4688, 0.04534), (-1.714, 0.5816, 0.04534), (-1.714, 0.5816, -0.04534), (-1.748, 0.4688, -0.04534), (-1.623, 0.8009, 0.04534), (-1.568, 0.9049, 0.04534), (-1.568, 0.9049, -0.04534), (-1.623, 0.8009, -0.04534), (-1.436, 1.102, 0.04534), (-1.361, 1.193, 0.04534), (-1.361, 1.193, -0.04534), (-1.436, 1.102, -0.04534), (0.4688, 1.748, 0.04534), (0.5816, 1.714, 0.04534), (0.5816, 1.714, -0.04534), (0.4688, 1.748, -0.04534), (-1.193, 1.361, 0.04534), (-1.102, 1.436, 0.04534), (-1.102, 1.436, -0.04534), (-1.193, 1.361, -0.04534), (0.8009, 1.623, 0.04534), (0.9048, 1.568, 0.04534), (0.9048, 1.568, -0.04534), (0.8009, 1.623, -0.04534), (-0.9048, 1.568, 0.04534), (-0.8009, 1.623, 0.04534), (-0.8009, 1.623, -0.04534), (-0.9048, 1.568, -0.04534), (1.102, 1.436, 0.04534), (1.193, 1.361, 0.04534), (1.193, 1.361, -0.04534), (1.102, 1.436, -0.04534), (-0.5816, 1.714, 0.04534), (-0.4688, 1.748, 0.04534), (-0.4688, 1.748, -0.04534), (-0.5816, 1.714, -0.04534), (1.361, 1.193, 0.04534), (1.436, 1.102, 0.04534), (1.436, 1.102, -0.04534), (1.361, 1.193, -0.04534), (1.568, 0.9048, 0.04534), (1.623, 0.8009, 0.04534), (1.623, 0.8009, -0.04534), (1.568, 0.9048, -0.04534), (1.714, 0.5816, 0.04534), (1.748, 0.4688, 0.04534), (1.748, 0.4688, -0.04534), (1.714, 0.5816, -0.04534), (2.245, 0.2803, 0.04534), (2.257, 0.163, 0.04534), (2.257, 0.163, -0.04534), (2.245, 0.2803, -0.04534), (2.023, -1.014, 0.04534), (1.967, -1.118, 0.04534), (1.967, -1.118, -0.04534), (2.023, -1.014, -0.04534), (1.786, -1.389, 0.04534), (1.711, -1.48, 0.04534), (1.711, -1.48, -0.04534), (1.786, -1.389, -0.04534), (1.48, -1.711, 0.04534), (1.389, -1.786, 0.04534), (1.389, -1.786, -0.04534), (1.48, -1.711, -0.04534), (-1.389, -1.786, 0.04534), (-1.48, -1.711, 0.04534), (-1.48, -1.711, -0.04534), (-1.389, -1.786, -0.04534), (-1.711, -1.48, 0.04534), (-1.786, -1.389, 0.04534), (-1.786, -1.389, -0.04534), (-1.711, -1.48, -0.04534), (-1.967, -1.118, 0.04534), (-2.023, -1.014, 0.04534), (-2.023, -1.014, -0.04534), (-1.967, -1.118, -0.04534), (-2.257, 0.163, 0.04534), (-2.245, 0.2804, 0.04534), (-2.245, 0.2804, -0.04534), (-2.257, 0.163, -0.04534), (-2.182, 0.6002, 0.04534), (-2.147, 0.713, 0.04534), (-2.147, 0.713, -0.04534), (-2.182, 0.6002, -0.04534), (-2.023, 1.014, 0.04534), (-1.967, 1.118, 0.04534), (-1.967, 1.118, -0.04534), (-2.023, 1.014, -0.04534), (-1.786, 1.389, 0.04534), (-1.711, 1.48, 0.04534), (-1.711, 1.48, -0.04534), (-1.786, 1.389, -0.04534), (0.6002, 2.182, 0.04534), (0.713, 2.147, 0.04534), (0.713, 2.147, -0.04534), (0.6002, 2.182, -0.04534), (-1.48, 1.711, 0.04534), (-1.389, 1.786, 0.04534), (-1.389, 1.786, -0.04534), (-1.48, 1.711, -0.04534), (1.014, 2.023, 0.04534), (1.118, 1.967, 0.04534), (1.118, 1.967, -0.04534), (1.014, 2.023, -0.04534), (-1.118, 1.967, 0.04534), (-1.014, 2.023, 0.04534), (-1.014, 2.023, -0.04534), (-1.118, 1.967, -0.04534), (1.389, 1.786, 0.04534), (1.48, 1.711, 0.04534), (1.48, 1.711, -0.04534), (1.389, 1.786, -0.04534), (-0.713, 2.147, 0.04534), (-0.6002, 2.182, 0.04534), (-0.6002, 2.182, -0.04534), (-0.713, 2.147, -0.04534), (1.711, 1.48, 0.04534), (1.786, 1.389, 0.04534), (1.786, 1.389, -0.04534), (1.711, 1.48, -0.04534), (1.967, 1.118, 0.04534), (2.023, 1.014, 0.04534), (2.023, 1.014, -0.04534), (1.967, 1.118, -0.04534), (2.147, 0.713, 0.04534), (2.182, 0.6002, 0.04534), (2.182, 0.6002, -0.04534), (2.147, 0.713, -0.04534), (2.265, 0.08187, 0.1081), (2.237, 0.3615, 0.1081), (2.265, 0.08187, -0.1081), (2.237, 0.3615, -0.1081), (1.929, -1.19, 0.1081), (2.061, -0.9423, 0.1081), (1.929, -1.19, -0.1081), (2.061, -0.9423, -0.1081), (1.659, -1.543, 0.1081), (1.838, -1.326, 0.1081), (1.659, -1.543, -0.1081), (1.838, -1.326, -0.1081), (1.326, -1.838, 0.1081), (1.543, -1.659, 0.1081), (1.326, -1.838, -0.1081), (1.543, -1.659, -0.1081), (-1.543, -1.659, 0.1081), (-1.326, -1.838, 0.1081), (-1.543, -1.659, -0.1081), (-1.326, -1.838, -0.1081), (-1.838, -1.326, 0.1081), (-1.659, -1.543, 0.1081), (-1.838, -1.326, -0.1081), (-1.659, -1.543, -0.1081), (-2.061, -0.9423, 0.1081), (-1.929, -1.19, 0.1081), (-2.061, -0.9423, -0.1081), (-1.929, -1.19, -0.1081), (-2.237, 0.3615, 0.1081), (-2.265, 0.08188, 0.1081), (-2.237, 0.3615, -0.1081), (-2.265, 0.08188, -0.1081), (-2.124, 0.791, 0.1081), (-2.205, 0.5221, 0.1081), (-2.124, 0.791, -0.1081), (-2.205, 0.5221, -0.1081), (-1.929, 1.19, 0.1081), (-2.061, 0.9423, 0.1081), (-1.929, 1.19, -0.1081), (-2.061, 0.9423, -0.1081), (-1.659, 1.543, 0.1081), (-1.838, 1.326, 0.1081), (-1.659, 1.543, -0.1081), (-1.838, 1.326, -0.1081), (0.791, 2.124, 0.1081), (0.5221, 2.205, 0.1081), (0.791, 2.124, -0.1081), (0.5221, 2.205, -0.1081), (-1.326, 1.838, 0.1081), (-1.543, 1.659, 0.1081), (-1.326, 1.838, -0.1081), (-1.543, 1.659, -0.1081), (1.19, 1.929, 0.1081), (0.9423, 2.061, 0.1081), (1.19, 1.929, -0.1081), (0.9423, 2.061, -0.1081), (-0.9423, 2.061, 0.1081), (-1.19, 1.929, 0.1081), (-0.9423, 2.061, -0.1081), (-1.19, 1.929, -0.1081), (1.543, 1.659, 0.1081), (1.326, 1.838, 0.1081), (1.543, 1.659, -0.1081), (1.326, 1.838, -0.1081), (-0.5221, 2.205, 0.1081), (-0.791, 2.124, 0.1081), (-0.5221, 2.205, -0.1081), (-0.791, 2.124, -0.1081), (1.838, 1.326, 0.1081), (1.659, 1.543, 0.1081), (1.838, 1.326, -0.1081), (1.659, 1.543, -0.1081), (2.061, 0.9423, 0.1081), (1.929, 1.19, 0.1081), (2.061, 0.9423, -0.1081), (1.929, 1.19, -0.1081), (2.205, 0.5221, 0.1081), (2.124, 0.791, 0.1081), (2.205, 0.5221, -0.1081), (2.124, 0.791, -0.1081), (2.373, 0.1525, 0.06219), (2.357, 0.3134, 0.06219), (2.373, 0.1525, -0.06219), (2.357, 0.3134, -0.06219), (2.058, -1.191, 0.06219), (2.134, -1.049, 0.06219), (2.058, -1.191, -0.06219), (2.134, -1.049, -0.06219), (1.786, -1.57, 0.06219), (1.888, -1.445, 0.06219), (1.786, -1.57, -0.06219), (1.888, -1.445, -0.06219), (1.445, -1.888, 0.06219), (1.57, -1.786, 0.06219), (1.445, -1.888, -0.06219), (1.57, -1.786, -0.06219), (-1.57, -1.786, 0.06219), (-1.445, -1.888, 0.06219), (-1.57, -1.786, -0.06219), (-1.445, -1.888, -0.06219), (-1.888, -1.445, 0.06219), (-1.786, -1.57, 0.06219), (-1.888, -1.445, -0.06219), (-1.786, -1.57, -0.06219), (-2.134, -1.049, 0.06219), (-2.058, -1.191, 0.06219), (-2.134, -1.049, -0.06219), (-2.058, -1.191, -0.06219), (-2.357, 0.3134, 0.06219), (-2.373, 0.1525, 0.06219), (-2.357, 0.3134, -0.06219), (-2.373, 0.1525, -0.06219), (-2.251, 0.7672, 0.06219), (-2.297, 0.6124, 0.06219), (-2.251, 0.7672, -0.06219), (-2.297, 0.6124, -0.06219), (-2.058, 1.191, 0.06219), (-2.134, 1.049, 0.06219), (-2.058, 1.191, -0.06219), (-2.134, 1.049, -0.06219), (-1.786, 1.57, 0.06219), (-1.888, 1.445, 0.06219), (-1.786, 1.57, -0.06219), (-1.888, 1.445, -0.06219), (0.7672, 2.251, 0.06219), (0.6124, 2.297, 0.06219), (0.7672, 2.251, -0.06219), (0.6124, 2.297, -0.06219), (-1.445, 1.888, 0.06219), (-1.57, 1.786, 0.06219), (-1.445, 1.888, -0.06219), (-1.57, 1.786, -0.06219), (1.191, 2.058, 0.06219), (1.049, 2.134, 0.06219), (1.191, 2.058, -0.06219), (1.049, 2.134, -0.06219), (-1.049, 2.134, 0.06219), (-1.191, 2.058, 0.06219), (-1.049, 2.134, -0.06219), (-1.191, 2.058, -0.06219), (1.57, 1.786, 0.06219), (1.445, 1.888, 0.06219), (1.57, 1.786, -0.06219), (1.445, 1.888, -0.06219), (-0.6124, 2.297, 0.06219), (-0.7672, 2.251, 0.06219), (-0.6124, 2.297, -0.06219), (-0.7672, 2.251, -0.06219), (1.888, 1.445, 0.06219), (1.786, 1.57, 0.06219), (1.888, 1.445, -0.06219), (1.786, 1.57, -0.06219), (2.134, 1.049, 0.06219), (2.058, 1.191, 0.06219), (2.134, 1.049, -0.06219), (2.058, 1.191, -0.06219), (2.297, 0.6124, 0.06219), (2.251, 0.7672, 0.06219), (2.297, 0.6124, -0.06219), (2.251, 0.7672, -0.06219)], [], [(5, 37, 38, 6), (14, 46, 47, 15), (23, 55, 56, 24), (1, 33, 34, 2), (10, 42, 43, 11), (19, 51, 52, 20), (28, 60, 61, 29), (6, 38, 39, 7), (15, 47, 48, 16), (24, 56, 57, 25), (2, 34, 35, 3), (11, 43, 44, 12), (20, 52, 53, 21), (29, 61, 62, 30), (7, 39, 40, 8), (16, 48, 49, 17), (25, 57, 58, 26), (3, 35, 36, 4), (12, 44, 45, 13), (21, 53, 54, 22), (30, 62, 63, 31), (8, 40, 41, 9), (17, 49, 50, 18), (26, 58, 59, 27), (4, 36, 37, 5), (13, 45, 46, 14), (22, 54, 55, 23), (0, 32, 33, 1), (31, 63, 32, 0), (9, 41, 42, 10), (18, 50, 51, 19), (27, 59, 60, 28), (69, 70, 102, 101), (78, 79, 111, 110), (87, 88, 120, 119), (65, 66, 98, 97), (74, 75, 107, 106), (83, 84, 116, 115), (92, 93, 125, 124), (70, 71, 103, 102), (79, 80, 112, 111), (88, 89, 121, 120), (66, 67, 99, 98), (75, 76, 108, 107), (84, 85, 117, 116), (93, 94, 126, 125), (71, 72, 104, 103), (80, 81, 113, 112), (89, 90, 122, 121), (67, 68, 100, 99), (76, 77, 109, 108), (85, 86, 118, 117), (94, 95, 127, 126), (72, 73, 105, 104), (81, 82, 114, 113), (90, 91, 123, 122), (68, 69, 101, 100), (77, 78, 110, 109), (86, 87, 119, 118), (64, 65, 97, 96), (95, 64, 96, 127), (73, 74, 106, 105), (82, 83, 115, 114), (91, 92, 124, 123), (60, 59, 123, 124), (34, 33, 97, 98), (145, 229, 228, 144), (61, 60, 124, 125), (35, 34, 98, 99), (62, 61, 125, 126), (36, 35, 99, 100), (220, 221, 300, 301), (63, 62, 126, 127), (37, 36, 100, 101), (140, 224, 227, 143), (32, 63, 127, 96), (38, 37, 101, 102), (143, 227, 226, 142), (39, 38, 102, 103), (142, 226, 225, 141), (40, 39, 103, 104), (13, 14, 78, 77), (41, 40, 104, 105), (14, 15, 79, 78), (42, 41, 105, 106), (15, 16, 80, 79), (43, 42, 106, 107), (16, 17, 81, 80), (44, 43, 107, 108), (17, 18, 82, 81), (45, 44, 108, 109), (18, 19, 83, 82), (46, 45, 109, 110), (141, 225, 224, 140), (47, 46, 110, 111), (287, 284, 365, 367), (48, 47, 111, 112), (136, 220, 223, 139), (49, 48, 112, 113), (139, 223, 222, 138), (50, 49, 113, 114), (51, 50, 114, 115), (138, 222, 221, 137), (52, 51, 115, 116), (137, 221, 220, 136), (53, 52, 116, 117), (234, 235, 315, 314), (0, 1, 65, 64), (54, 53, 117, 118), (55, 54, 118, 119), (160, 161, 162, 163), (56, 55, 119, 120), (128, 216, 219, 131), (57, 56, 120, 121), (131, 219, 218, 130), (130, 218, 217, 129), (58, 57, 121, 122), (31, 0, 64, 95), (129, 217, 216, 128), (59, 58, 122, 123), (33, 32, 96, 97), (272, 273, 352, 353), (8, 129, 128, 7), (72, 130, 129, 8), (71, 131, 130, 72), (7, 128, 131, 71), (10, 133, 132, 9), (74, 134, 133, 10), (73, 135, 134, 74), (9, 132, 135, 73), (11, 137, 136, 10), (75, 138, 137, 11), (74, 139, 138, 75), (10, 136, 139, 74), (12, 141, 140, 11), (76, 142, 141, 12), (75, 143, 142, 76), (11, 140, 143, 75), (13, 145, 144, 12), (77, 146, 145, 13), (76, 147, 146, 77), (12, 144, 147, 76), (20, 149, 148, 19), (84, 150, 149, 20), (83, 151, 150, 84), (19, 148, 151, 83), (21, 153, 152, 20), (85, 154, 153, 21), (84, 155, 154, 85), (20, 152, 155, 84), (22, 157, 156, 21), (86, 158, 157, 22), (85, 159, 158, 86), (21, 156, 159, 85), (23, 161, 160, 22), (87, 162, 161, 23), (86, 163, 162, 87), (22, 160, 163, 86), (25, 165, 164, 24), (89, 166, 165, 25), (88, 167, 166, 89), (24, 164, 167, 88), (26, 169, 168, 25), (90, 170, 169, 26), (89, 171, 170, 90), (25, 168, 171, 89), (27, 173, 172, 26), (91, 174, 173, 27), (90, 175, 174, 91), (26, 172, 175, 90), (28, 177, 176, 27), (92, 178, 177, 28), (91, 179, 178, 92), (27, 176, 179, 91), (2, 181, 180, 1), (66, 182, 181, 2), (65, 183, 182, 66), (1, 180, 183, 65), (29, 185, 184, 28), (93, 186, 185, 29), (92, 187, 186, 93), (28, 184, 187, 92), (3, 189, 188, 2), (67, 190, 189, 3), (66, 191, 190, 67), (2, 188, 191, 66), (30, 193, 192, 29), (94, 194, 193, 30), (93, 195, 194, 94), (29, 192, 195, 93), (4, 197, 196, 3), (68, 198, 197, 4), (67, 199, 198, 68), (3, 196, 199, 67), (31, 201, 200, 30), (95, 202, 201, 31), (94, 203, 202, 95), (30, 200, 203, 94), (5, 205, 204, 4), (69, 206, 205, 5), (68, 207, 206, 69), (4, 204, 207, 68), (6, 209, 208, 5), (70, 210, 209, 6), (69, 211, 210, 70), (5, 208, 211, 69), (7, 213, 212, 6), (71, 214, 213, 7), (70, 215, 214, 71), (6, 212, 215, 70), (146, 230, 229, 145), (147, 231, 230, 146), (144, 228, 231, 147), (286, 287, 367, 366), (149, 233, 232, 148), (150, 234, 233, 149), (151, 235, 234, 150), (148, 232, 235, 151), (233, 234, 314, 312), (153, 237, 236, 152), (154, 238, 237, 153), (155, 239, 238, 154), (152, 236, 239, 155), (247, 244, 325, 327), (157, 241, 240, 156), (158, 242, 241, 157), (159, 243, 242, 158), (156, 240, 243, 159), (285, 286, 366, 364), (165, 245, 244, 164), (166, 246, 245, 165), (167, 247, 246, 166), (164, 244, 247, 167), (232, 233, 312, 313), (169, 249, 248, 168), (170, 250, 249, 169), (171, 251, 250, 170), (168, 248, 251, 171), (246, 247, 327, 326), (173, 253, 252, 172), (174, 254, 253, 173), (175, 255, 254, 174), (172, 252, 255, 175), (284, 285, 364, 365), (177, 257, 256, 176), (178, 258, 257, 177), (179, 259, 258, 178), (176, 256, 259, 179), (245, 246, 326, 324), (181, 261, 260, 180), (182, 262, 261, 181), (183, 263, 262, 182), (180, 260, 263, 183), (259, 256, 337, 339), (185, 265, 264, 184), (186, 266, 265, 185), (187, 267, 266, 186), (184, 264, 267, 187), (244, 245, 324, 325), (189, 269, 268, 188), (190, 270, 269, 189), (191, 271, 270, 190), (188, 268, 271, 191), (258, 259, 339, 338), (193, 273, 272, 192), (194, 274, 273, 193), (195, 275, 274, 194), (192, 272, 275, 195), (219, 216, 297, 299), (197, 277, 276, 196), (198, 278, 277, 197), (199, 279, 278, 198), (196, 276, 279, 199), (257, 258, 338, 336), (201, 281, 280, 200), (202, 282, 281, 201), (203, 283, 282, 202), (200, 280, 283, 203), (271, 268, 349, 351), (205, 285, 284, 204), (206, 286, 285, 205), (207, 287, 286, 206), (204, 284, 287, 207), (218, 219, 299, 298), (209, 289, 288, 208), (210, 290, 289, 209), (211, 291, 290, 210), (208, 288, 291, 211), (256, 257, 336, 337), (213, 293, 292, 212), (214, 294, 293, 213), (215, 295, 294, 214), (212, 292, 295, 215), (135, 132, 133, 134), (23, 24, 88, 87), (330, 331, 411, 410), (357, 356, 436, 437), (303, 301, 381, 383), (328, 330, 410, 408), (355, 353, 433, 435), (302, 303, 383, 382), (329, 328, 408, 409), (354, 355, 435, 434), (300, 302, 382, 380), (327, 325, 405, 407), (352, 354, 434, 432), (301, 300, 380, 381), (326, 327, 407, 406), (353, 352, 432, 433), (299, 297, 377, 379), (324, 326, 406, 404), (351, 349, 429, 431), (298, 299, 379, 378), (325, 324, 404, 405), (350, 351, 431, 430), (273, 274, 354, 352), (235, 232, 313, 315), (221, 222, 302, 300), (274, 275, 355, 354), (260, 261, 340, 341), (222, 223, 303, 302), (275, 272, 353, 355), (261, 262, 342, 340), (223, 220, 301, 303), (262, 263, 343, 342), (248, 249, 328, 329), (263, 260, 341, 343), (249, 250, 330, 328), (288, 289, 368, 369), (250, 251, 331, 330), (236, 237, 316, 317), (289, 290, 370, 368), (251, 248, 329, 331), (237, 238, 318, 316), (290, 291, 371, 370), (276, 277, 356, 357), (238, 239, 319, 318), (291, 288, 369, 371), (224, 225, 304, 305), (277, 278, 358, 356), (239, 236, 317, 319), (225, 226, 306, 304), (278, 279, 359, 358), (264, 265, 344, 345), (226, 227, 307, 306), (279, 276, 357, 359), (265, 266, 346, 344), (227, 224, 305, 307), (266, 267, 347, 346), (252, 253, 332, 333), (267, 264, 345, 347), (253, 254, 334, 332), (292, 293, 372, 373), (254, 255, 335, 334), (240, 241, 320, 321), (293, 294, 374, 372), (255, 252, 333, 335), (241, 242, 322, 320), (294, 295, 375, 374), (280, 281, 360, 361), (242, 243, 323, 322), (295, 292, 373, 375), (228, 229, 308, 309), (281, 282, 362, 360), (243, 240, 321, 323), (229, 230, 310, 308), (282, 283, 363, 362), (268, 269, 348, 349), (230, 231, 311, 310), (283, 280, 361, 363), (216, 217, 296, 297), (269, 270, 350, 348), (231, 228, 309, 311), (217, 218, 298, 296), (270, 271, 351, 350), (389, 388, 390, 391), (385, 384, 386, 387), (381, 380, 382, 383), (377, 376, 378, 379), (393, 392, 394, 395), (397, 396, 398, 399), (401, 400, 402, 403), (405, 404, 406, 407), (409, 408, 410, 411), (413, 412, 414, 415), (417, 416, 418, 419), (421, 420, 422, 423), (425, 424, 426, 427), (429, 428, 430, 431), (433, 432, 434, 435), (437, 436, 438, 439), (441, 440, 442, 443), (445, 444, 446, 447), (449, 448, 450, 451), (453, 452, 454, 455), (305, 304, 384, 385), (356, 358, 438, 436), (331, 329, 409, 411), (304, 306, 386, 384), (358, 359, 439, 438), (333, 332, 412, 413), (306, 307, 387, 386), (359, 357, 437, 439), (332, 334, 414, 412), (307, 305, 385, 387), (361, 360, 440, 441), (334, 335, 415, 414), (309, 308, 388, 389), (360, 362, 442, 440), (335, 333, 413, 415), (308, 310, 390, 388), (362, 363, 443, 442), (337, 336, 416, 417), (310, 311, 391, 390), (363, 361, 441, 443), (336, 338, 418, 416), (311, 309, 389, 391), (365, 364, 444, 445), (338, 339, 419, 418), (313, 312, 392, 393), (364, 366, 446, 444), (339, 337, 417, 419), (312, 314, 394, 392), (366, 367, 447, 446), (341, 340, 420, 421), (314, 315, 395, 394), (367, 365, 445, 447), (340, 342, 422, 420), (315, 313, 393, 395), (369, 368, 448, 449), (342, 343, 423, 422), (317, 316, 396, 397), (368, 370, 450, 448), (343, 341, 421, 423), (316, 318, 398, 396), (370, 371, 451, 450), (345, 344, 424, 425), (318, 319, 399, 398), (371, 369, 449, 451), (344, 346, 426, 424), (319, 317, 397, 399), (373, 372, 452, 453), (346, 347, 427, 426), (321, 320, 400, 401), (372, 374, 454, 452), (347, 345, 425, 427), (320, 322, 402, 400), (374, 375, 455, 454), (349, 348, 428, 429), (322, 323, 403, 402), (297, 296, 376, 377), (375, 373, 453, 455), (348, 350, 430, 428), (323, 321, 401, 403), (296, 298, 378, 376), (8, 9, 73, 72)])
me_cylinder_004.materials.append(mat_material_004)
me_cylinder_004.use_remesh_preserve_volume = False
me_cylinder_004.use_remesh_preserve_attributes = False
me_cylinder_004.use_mirror_vertex_groups = False
me_cylinder_004.update()
me_sphere = bpy.data.meshes.new('Sphere')
me_sphere.from_pydata([(0.0, 0.1951, 0.9808), (0.0, 0.3827, 0.9239), (0.0, 0.5556, 0.8315), (0.0, 0.7071, 0.7071), (0.0, 0.8315, 0.5556), (0.0, 0.9239, 0.3827), (0.0, 0.9808, 0.1951), (0.0, 1.0, 7.55e-08), (0.0, 0.9808, -0.1951), (0.0, 0.5556, -0.8315), (0.03806, 0.1913, 0.9808), (0.07466, 0.3753, 0.9239), (0.1084, 0.5449, 0.8315), (0.1379, 0.6935, 0.7071), (0.1622, 0.8155, 0.5556), (0.1802, 0.9061, 0.3827), (0.1913, 0.9619, 0.1951), (0.1951, 0.9808, 7.55e-08), (0.1913, 0.9619, -0.1951), (0.1802, 0.9061, -0.3827), (0.1622, 0.8155, -0.5556), (0.1379, 0.6935, -0.7071), (0.1084, 0.5449, -0.8315), (0.07466, 0.3753, -0.9239), (0.03806, 0.1913, -0.9808), (0.07466, 0.1802, 0.9808), (0.1464, 0.3536, 0.9239), (0.2126, 0.5133, 0.8315), (0.2706, 0.6533, 0.7071), (0.3182, 0.7682, 0.5556), (0.3536, 0.8536, 0.3827), (0.3753, 0.9061, 0.1951), (0.3827, 0.9239, 7.55e-08), (0.3753, 0.9061, -0.1951), (0.3536, 0.8536, -0.3827), (0.3182, 0.7682, -0.5556), (0.2706, 0.6533, -0.7071), (0.2126, 0.5133, -0.8315), (0.1464, 0.3536, -0.9239), (0.07466, 0.1802, -0.9808), (0.1084, 0.1622, 0.9808), (0.2126, 0.3182, 0.9239), (0.3087, 0.4619, 0.8315), (0.3928, 0.5879, 0.7071), (0.4619, 0.6913, 0.5556), (0.5133, 0.7682, 0.3827), (0.5449, 0.8155, 0.1951), (0.5556, 0.8315, 7.55e-08), (0.5449, 0.8155, -0.1951), (0.5133, 0.7682, -0.3827), (0.4619, 0.6913, -0.5556), (0.3928, 0.5879, -0.7071), (0.3087, 0.4619, -0.8315), (0.2126, 0.3182, -0.9239), (0.1084, 0.1622, -0.9808), (0.1379, 0.1379, 0.9808), (0.2706, 0.2706, 0.9239), (0.3928, 0.3928, 0.8315), (0.5, 0.5, 0.7071), (0.5879, 0.5879, 0.5556), (0.6533, 0.6533, 0.3827), (0.6935, 0.6935, 0.1951), (0.7071, 0.7071, 7.55e-08), (0.6935, 0.6935, -0.1951), (0.6533, 0.6533, -0.3827), (0.5879, 0.5879, -0.5556), (0.5, 0.5, -0.7071), (0.3928, 0.3928, -0.8315), (0.2706, 0.2706, -0.9239), (0.1379, 0.1379, -0.9808), (0.1622, 0.1084, 0.9808), (0.3182, 0.2126, 0.9239), (0.4619, 0.3087, 0.8315), (0.5879, 0.3928, 0.7071), (0.6913, 0.4619, 0.5556), (0.7682, 0.5133, 0.3827), (0.8155, 0.5449, 0.1951), (0.8315, 0.5556, 7.55e-08), (0.8155, 0.5449, -0.1951), (0.7682, 0.5133, -0.3827), (0.6913, 0.4619, -0.5556), (0.5879, 0.3928, -0.7071), (0.4619, 0.3087, -0.8315), (0.3182, 0.2126, -0.9239), (0.1622, 0.1084, -0.9808), (0.1802, 0.07466, 0.9808), (0.3536, 0.1464, 0.9239), (0.5133, 0.2126, 0.8315), (0.6533, 0.2706, 0.7071), (0.7682, 0.3182, 0.5556), (0.8536, 0.3536, 0.3827), (0.9061, 0.3753, 0.1951), (0.9239, 0.3827, 7.55e-08), (0.9061, 0.3753, -0.1951), (0.8536, 0.3536, -0.3827), (0.7682, 0.3182, -0.5556), (0.6533, 0.2706, -0.7071), (0.5133, 0.2126, -0.8315), (0.3536, 0.1464, -0.9239), (0.1802, 0.07466, -0.9808), (0.1913, 0.03806, 0.9808), (0.3753, 0.07466, 0.9239), (0.5449, 0.1084, 0.8315), (0.6935, 0.1379, 0.7071), (0.8155, 0.1622, 0.5556), (0.9061, 0.1802, 0.3827), (0.9619, 0.1913, 0.1951), (0.9808, 0.1951, 7.55e-08), (0.9619, 0.1913, -0.1951), (0.9061, 0.1802, -0.3827), (0.8155, 0.1622, -0.5556), (0.6935, 0.1379, -0.7071), (0.5449, 0.1084, -0.8315), (0.3753, 0.07466, -0.9239), (0.1913, 0.03806, -0.9808), (0.1951, -3.266e-07, 0.9808), (0.3827, -3.192e-07, 0.9239), (0.5556, -3.117e-07, 0.8315), (0.7071, -3.192e-07, 0.7071), (0.8315, -3.341e-07, 0.5556), (0.9239, -2.745e-07, 0.3827), (0.9808, -3.937e-07, 0.1951), (1.0, -3.788e-07, 7.55e-08), (0.9808, -3.937e-07, -0.1951), (0.9239, -2.298e-07, -0.3827), (0.8315, -3.341e-07, -0.5556), (0.7071, -3.192e-07, -0.7071), (0.5556, -3.415e-07, -0.8315), (0.3827, -3.043e-07, -0.9239), (0.1951, -3.08e-07, -0.9808), (0.1913, -0.03806, 0.9808), (0.3753, -0.07466, 0.9239), (0.5449, -0.1084, 0.8315), (0.6935, -0.138, 0.7071), (0.8155, -0.1622, 0.5556), (0.9061, -0.1802, 0.3827), (0.9619, -0.1913, 0.1951), (0.9808, -0.1951, 7.55e-08), (0.9619, -0.1913, -0.1951), (0.9061, -0.1802, -0.3827), (0.8155, -0.1622, -0.5556), (0.6935, -0.138, -0.7071), (0.5449, -0.1084, -0.8315), (0.3753, -0.07466, -0.9239), (0.1913, -0.03806, -0.9808), (0.1802, -0.07466, 0.9808), (0.3536, -0.1464, 0.9239), (0.5133, -0.2126, 0.8315), (0.6533, -0.2706, 0.7071), (0.7682, -0.3182, 0.5556), (0.8536, -0.3536, 0.3827), (0.9061, -0.3753, 0.1951), (0.9239, -0.3827, 7.55e-08), (0.9061, -0.3753, -0.1951), (0.8536, -0.3536, -0.3827), (0.7682, -0.3182, -0.5556), (0.6533, -0.2706, -0.7071), (0.5133, -0.2126, -0.8315), (0.3536, -0.1464, -0.9239), (0.1802, -0.07466, -0.9808), (0.1622, -0.1084, 0.9808), (0.3182, -0.2126, 0.9239), (0.4619, -0.3087, 0.8315), (0.5879, -0.3928, 0.7071), (0.6913, -0.4619, 0.5556), (0.7682, -0.5133, 0.3827), (0.8155, -0.5449, 0.1951), (0.8315, -0.5556, 7.55e-08), (0.8155, -0.5449, -0.1951), (0.7682, -0.5133, -0.3827), (0.6913, -0.4619, -0.5556), (0.5879, -0.3928, -0.7071), (0.4619, -0.3087, -0.8315), (0.3182, -0.2126, -0.9239), (0.1622, -0.1084, -0.9808), (0.1379, -0.138, 0.9808), (0.2706, -0.2706, 0.9239), (0.3928, -0.3928, 0.8315), (0.5, -0.5, 0.7071), (0.5879, -0.5879, 0.5556), (0.6533, -0.6533, 0.3827), (0.6935, -0.6935, 0.1951), (0.7071, -0.7071, 7.55e-08), (0.6935, -0.6935, -0.1951), (0.6533, -0.6533, -0.3827), (0.5879, -0.5879, -0.5556), (0.5, -0.5, -0.7071), (0.3928, -0.3928, -0.8315), (0.2706, -0.2706, -0.9239), (0.1379, -0.138, -0.9808), (0.1084, -0.1622, 0.9808), (0.2126, -0.3182, 0.9239), (0.3087, -0.4619, 0.8315), (0.3928, -0.5879, 0.7071), (0.4619, -0.6913, 0.5556), (0.5133, -0.7682, 0.3827), (0.5449, -0.8155, 0.1951), (0.5556, -0.8315, 7.55e-08), (0.5449, -0.8155, -0.1951), (0.5133, -0.7682, -0.3827), (0.4619, -0.6913, -0.5556), (0.3928, -0.5879, -0.7071), (0.3087, -0.4619, -0.8315), (0.2126, -0.3182, -0.9239), (0.1084, -0.1622, -0.9808), (0.0, -3.258e-07, -1.0), (0.07466, -0.1802, 0.9808), (0.1464, -0.3536, 0.9239), (0.2126, -0.5133, 0.8315), (0.2706, -0.6533, 0.7071), (0.3182, -0.7682, 0.5556), (0.3536, -0.8536, 0.3827), (0.3753, -0.9061, 0.1951), (0.3827, -0.9239, 7.55e-08), (0.3753, -0.9061, -0.1951), (0.3536, -0.8536, -0.3827), (0.3182, -0.7682, -0.5556), (0.2706, -0.6533, -0.7071), (0.2126, -0.5133, -0.8315), (0.1464, -0.3536, -0.9239), (0.07466, -0.1802, -0.9808), (0.03806, -0.1913, 0.9808), (0.07466, -0.3753, 0.9239), (0.1084, -0.5449, 0.8315), (0.1379, -0.6935, 0.7071), (0.1622, -0.8155, 0.5556), (0.1802, -0.9061, 0.3827), (0.1913, -0.9619, 0.1951), (0.1951, -0.9808, 7.55e-08), (0.1913, -0.9619, -0.1951), (0.1802, -0.9061, -0.3827), (0.1622, -0.8155, -0.5556), (0.1379, -0.6935, -0.7071), (0.1084, -0.5449, -0.8315), (0.07466, -0.3753, -0.9239), (0.03806, -0.1913, -0.9808), (-7.212e-09, -0.1951, 0.9808), (4.122e-08, -0.3827, 0.9239), (2.632e-08, -0.5556, 0.8315), (-2.584e-08, -0.7071, 0.7071), (-8.544e-08, -0.8315, 0.5556), (6.357e-08, -0.9239, 0.3827), (-8.544e-08, -0.9808, 0.1951), (-1.003e-07, -1.0, 7.55e-08), (-8.544e-08, -0.9808, -0.1951), (6.357e-08, -0.9239, -0.3827), (-8.544e-08, -0.8315, -0.5556), (-2.584e-08, -0.7071, -0.7071), (-1.094e-08, -0.5556, -0.8315), (3.964e-09, -0.3827, -0.9239), (3.964e-09, -0.1951, -0.9808), (-0.03806, -0.1913, 0.9808), (-0.07466, -0.3753, 0.9239), (-0.1084, -0.5449, 0.8315), (-0.1379, -0.6935, 0.7071), (-0.1622, -0.8155, 0.5556), (-0.1802, -0.9061, 0.3827), (-0.1913, -0.9619, 0.1951), (-0.1951, -0.9808, 7.55e-08), (-0.1913, -0.9619, -0.1951), (-0.1802, -0.9061, -0.3827), (-0.1622, -0.8155, -0.5556), (-0.1379, -0.6935, -0.7071), (-0.1084, -0.5449, -0.8315), (-0.07466, -0.3753, -0.9239), (-0.03806, -0.1913, -0.9808), (-0.07466, -0.1802, 0.9808), (-0.1464, -0.3536, 0.9239), (-0.2126, -0.5133, 0.8315), (-0.2706, -0.6533, 0.7071), (-0.3182, -0.7682, 0.5556), (-0.3536, -0.8536, 0.3827), (-0.3753, -0.9061, 0.1951), (-0.3827, -0.9239, 7.55e-08), (-0.3753, -0.9061, -0.1951), (-0.3536, -0.8536, -0.3827), (-0.3182, -0.7682, -0.5556), (-0.2706, -0.6533, -0.7071), (-0.2126, -0.5133, -0.8315), (-0.1464, -0.3536, -0.9239), (-0.07466, -0.1802, -0.9808), (-0.1084, -0.1622, 0.9808), (-0.2126, -0.3182, 0.9239), (-0.3087, -0.4619, 0.8315), (-0.3928, -0.5879, 0.7071), (-0.4619, -0.6913, 0.5556), (-0.5133, -0.7682, 0.3827), (-0.5449, -0.8155, 0.1951), (-0.5556, -0.8315, 7.55e-08), (-0.5449, -0.8155, -0.1951), (-0.5133, -0.7682, -0.3827), (-0.4619, -0.6913, -0.5556), (-0.3928, -0.5879, -0.7071), (-0.3087, -0.4619, -0.8315), (-0.2126, -0.3182, -0.9239), (-0.1084, -0.1622, -0.9808), (-2.304e-07, -5.562e-07, 1.0), (-0.1379, -0.138, 0.9808), (-0.2706, -0.2706, 0.9239), (-0.3928, -0.3928, 0.8315), (-0.5, -0.5, 0.7071), (-0.5879, -0.5879, 0.5556), (-0.6533, -0.6533, 0.3827), (-0.6935, -0.6935, 0.1951), (-0.7071, -0.7071, 7.55e-08), (-0.6935, -0.6935, -0.1951), (-0.6533, -0.6533, -0.3827), (-0.5879, -0.5879, -0.5556), (-0.5, -0.5, -0.7071), (-0.3928, -0.3928, -0.8315), (-0.2706, -0.2706, -0.9239), (-0.1379, -0.1379, -0.9808), (-0.1622, -0.1084, 0.9808), (-0.3182, -0.2126, 0.9239), (-0.4619, -0.3087, 0.8315), (-0.5879, -0.3928, 0.7071), (-0.6913, -0.4619, 0.5556), (-0.7682, -0.5133, 0.3827), (-0.8155, -0.5449, 0.1951), (-0.8315, -0.5556, 7.55e-08), (-0.8155, -0.5449, -0.1951), (-0.7682, -0.5133, -0.3827), (-0.6913, -0.4619, -0.5556), (-0.5879, -0.3928, -0.7071), (-0.4619, -0.3087, -0.8315), (-0.3182, -0.2126, -0.9239), (-0.1622, -0.1084, -0.9808), (-0.1802, -0.07466, 0.9808), (-0.3536, -0.1464, 0.9239), (-0.5133, -0.2126, 0.8315), (-0.6533, -0.2706, 0.7071), (-0.7682, -0.3182, 0.5556), (-0.8536, -0.3536, 0.3827), (-0.9061, -0.3753, 0.1951), (-0.9239, -0.3827, 7.55e-08), (-0.9061, -0.3753, -0.1951), (-0.8536, -0.3536, -0.3827), (-0.7682, -0.3182, -0.5556), (-0.6533, -0.2706, -0.7071), (-0.5133, -0.2126, -0.8315), (-0.3536, -0.1464, -0.9239), (-0.1802, -0.07466, -0.9808), (-0.1913, -0.03806, 0.9808), (-0.3753, -0.07466, 0.9239), (-0.5449, -0.1084, 0.8315), (-0.6935, -0.1379, 0.7071), (-0.8155, -0.1622, 0.5556), (-0.9061, -0.1802, 0.3827), (-0.9619, -0.1913, 0.1951), (-0.9808, -0.1951, 7.55e-08), (-0.9619, -0.1913, -0.1951), (-0.9061, -0.1802, -0.3827), (-0.8155, -0.1622, -0.5556), (-0.6935, -0.1379, -0.7071), (-0.5449, -0.1084, -0.8315), (-0.3753, -0.07466, -0.9239), (-0.1913, -0.03806, -0.9808), (-0.1951, -3.117e-07, 0.9808), (-0.3827, -2.819e-07, 0.9239), (-0.5556, -2.819e-07, 0.8315), (-0.7071, -1.851e-07, 0.7071), (-0.8315, -1.404e-07, 0.5556), (-0.9239, -3.192e-07, 0.3827), (-0.9808, -9.567e-08, 0.1951), (-1.0, -1.404e-07, 7.55e-08), (-0.9808, -9.567e-08, -0.1951), (-0.9239, -3.192e-07, -0.3827), (-0.8315, -1.404e-07, -0.5556), (-0.7071, -1.851e-07, -0.7071), (-0.5556, -2.596e-07, -0.8315), (-0.3827, -2.521e-07, -0.9239), (-0.1951, -3.155e-07, -0.9808), (-0.1913, 0.03806, 0.9808), (-0.3753, 0.07466, 0.9239), (-0.5449, 0.1084, 0.8315), (-0.6935, 0.1379, 0.7071), (-0.8155, 0.1622, 0.5556), (-0.9061, 0.1802, 0.3827), (-0.9619, 0.1913, 0.1951), (-0.9808, 0.1951, 7.55e-08), (-0.9619, 0.1913, -0.1951), (-0.9061, 0.1802, -0.3827), (-0.8155, 0.1622, -0.5556), (-0.6935, 0.1379, -0.7071), (-0.5449, 0.1084, -0.8315), (-0.3753, 0.07466, -0.9239), (-0.1913, 0.03806, -0.9808), (-0.1802, 0.07466, 0.9808), (-0.3536, 0.1464, 0.9239), (-0.5133, 0.2126, 0.8315), (-0.6533, 0.2706, 0.7071), (-0.7682, 0.3182, 0.5556), (-0.8536, 0.3536, 0.3827), (-0.9061, 0.3753, 0.1951), (-0.9239, 0.3827, 7.55e-08), (-0.9061, 0.3753, -0.1951), (-0.8536, 0.3536, -0.3827), (-0.7682, 0.3182, -0.5556), (-0.6533, 0.2706, -0.7071), (-0.5133, 0.2126, -0.8315), (-0.3536, 0.1464, -0.9239), (-0.1802, 0.07466, -0.9808), (-0.1622, 0.1084, 0.9808), (-0.3182, 0.2126, 0.9239), (-0.4619, 0.3087, 0.8315), (-0.5879, 0.3928, 0.7071), (-0.6913, 0.4619, 0.5556), (-0.7682, 0.5133, 0.3827), (-0.8155, 0.5449, 0.1951), (-0.8315, 0.5556, 7.55e-08), (-0.8155, 0.5449, -0.1951), (-0.7682, 0.5133, -0.3827), (-0.6913, 0.4619, -0.5556), (-0.5879, 0.3928, -0.7071), (-0.4619, 0.3087, -0.8315), (-0.3182, 0.2126, -0.9239), (-0.1622, 0.1084, -0.9808), (-0.1379, 0.1379, 0.9808), (-0.2706, 0.2706, 0.9239), (-0.3928, 0.3928, 0.8315), (-0.5, 0.5, 0.7071), (-0.5879, 0.5879, 0.5556), (-0.6533, 0.6533, 0.3827), (-0.6935, 0.6935, 0.1951), (-0.7071, 0.7071, 7.55e-08), (-0.6935, 0.6935, -0.1951), (-0.6533, 0.6533, -0.3827), (-0.5879, 0.5879, -0.5556), (-0.5, 0.5, -0.7071), (-0.3928, 0.3928, -0.8315), (-0.2706, 0.2706, -0.9239), (-0.1379, 0.1379, -0.9808), (-0.1084, 0.1622, 0.9808), (-0.2126, 0.3182, 0.9239), (-0.3087, 0.4619, 0.8315), (-0.3928, 0.5879, 0.7071), (-0.4619, 0.6913, 0.5556), (-0.5133, 0.7682, 0.3827), (-0.5449, 0.8155, 0.1951), (-0.5556, 0.8315, 7.55e-08), (-0.5449, 0.8155, -0.1951), (-0.5133, 0.7682, -0.3827), (-0.4619, 0.6913, -0.5556), (-0.3928, 0.5879, -0.7071), (-0.3087, 0.4619, -0.8315), (-0.2126, 0.3182, -0.9239), (-0.1084, 0.1622, -0.9808), (-0.07466, 0.1802, 0.9808), (-0.1464, 0.3536, 0.9239), (-0.2126, 0.5133, 0.8315), (-0.2706, 0.6533, 0.7071), (-0.3182, 0.7682, 0.5556), (-0.3536, 0.8536, 0.3827), (-0.3753, 0.9061, 0.1951), (-0.3827, 0.9239, 7.55e-08), (-0.3753, 0.9061, -0.1951), (-0.3536, 0.8536, -0.3827), (-0.3182, 0.7682, -0.5556), (-0.2706, 0.6533, -0.7071), (-0.2126, 0.5133, -0.8315), (-0.1464, 0.3536, -0.9239), (-0.07466, 0.1802, -0.9808), (-0.03806, 0.1913, 0.9808), (-0.07466, 0.3753, 0.9239), (-0.1084, 0.5449, 0.8315), (-0.1379, 0.6935, 0.7071), (-0.1622, 0.8155, 0.5556), (-0.1802, 0.9061, 0.3827), (-0.1913, 0.9619, 0.1951), (-0.1951, 0.9808, 7.55e-08), (-0.1913, 0.9619, -0.1951), (-0.1802, 0.9061, -0.3827), (-0.1622, 0.8155, -0.5556), (-0.1379, 0.6935, -0.7071), (-0.1084, 0.5449, -0.8315), (-0.07466, 0.3753, -0.9239), (-0.03806, 0.1913, -0.9808), (6.357e-08, 0.9239, -0.3827), (2.722e-07, 0.8315, -0.5556), (1.53e-07, 0.7071, -0.7071), (7.847e-08, 0.3827, -0.9239), (1.514e-08, 0.1951, -0.9808)], [], [(9, 479, 21, 22), (5, 4, 14, 15), (480, 9, 22, 23), (6, 5, 15, 16), (481, 480, 23, 24), (7, 6, 16, 17), (0, 296, 10), (205, 481, 24), (8, 7, 17, 18), (1, 0, 10, 11), (477, 8, 18, 19), (2, 1, 11, 12), (478, 477, 19, 20), (3, 2, 12, 13), (479, 478, 20, 21), (4, 3, 13, 14), (21, 20, 35, 36), (14, 13, 28, 29), (22, 21, 36, 37), (15, 14, 29, 30), (23, 22, 37, 38), (16, 15, 30, 31), (24, 23, 38, 39), (17, 16, 31, 32), (10, 296, 25), (205, 24, 39), (18, 17, 32, 33), (11, 10, 25, 26), (19, 18, 33, 34), (12, 11, 26, 27), (20, 19, 34, 35), (13, 12, 27, 28), (25, 296, 40), (205, 39, 54), (33, 32, 47, 48), (26, 25, 40, 41), (34, 33, 48, 49), (27, 26, 41, 42), (35, 34, 49, 50), (28, 27, 42, 43), (36, 35, 50, 51), (29, 28, 43, 44), (37, 36, 51, 52), (30, 29, 44, 45), (38, 37, 52, 53), (31, 30, 45, 46), (39, 38, 53, 54), (32, 31, 46, 47), (44, 43, 58, 59), (52, 51, 66, 67), (45, 44, 59, 60), (53, 52, 67, 68), (46, 45, 60, 61), (54, 53, 68, 69), (47, 46, 61, 62), (40, 296, 55), (205, 54, 69), (48, 47, 62, 63), (41, 40, 55, 56), (49, 48, 63, 64), (42, 41, 56, 57), (50, 49, 64, 65), (43, 42, 57, 58), (51, 50, 65, 66), (63, 62, 77, 78), (56, 55, 70, 71), (64, 63, 78, 79), (57, 56, 71, 72), (65, 64, 79, 80), (58, 57, 72, 73), (66, 65, 80, 81), (59, 58, 73, 74), (67, 66, 81, 82), (60, 59, 74, 75), (68, 67, 82, 83), (61, 60, 75, 76), (69, 68, 83, 84), (62, 61, 76, 77), (55, 296, 70), (205, 69, 84), (82, 81, 96, 97), (75, 74, 89, 90), (83, 82, 97, 98), (76, 75, 90, 91), (84, 83, 98, 99), (77, 76, 91, 92), (70, 296, 85), (205, 84, 99), (78, 77, 92, 93), (71, 70, 85, 86), (79, 78, 93, 94), (72, 71, 86, 87), (80, 79, 94, 95), (73, 72, 87, 88), (81, 80, 95, 96), (74, 73, 88, 89), (86, 85, 100, 101), (94, 93, 108, 109), (87, 86, 101, 102), (95, 94, 109, 110), (88, 87, 102, 103), (96, 95, 110, 111), (89, 88, 103, 104), (97, 96, 111, 112), (90, 89, 104, 105), (98, 97, 112, 113), (91, 90, 105, 106), (99, 98, 113, 114), (92, 91, 106, 107), (85, 296, 100), (205, 99, 114), (93, 92, 107, 108), (105, 104, 119, 120), (113, 112, 127, 128), (106, 105, 120, 121), (114, 113, 128, 129), (107, 106, 121, 122), (100, 296, 115), (205, 114, 129), (108, 107, 122, 123), (101, 100, 115, 116), (109, 108, 123, 124), (102, 101, 116, 117), (110, 109, 124, 125), (103, 102, 117, 118), (111, 110, 125, 126), (104, 103, 118, 119), (112, 111, 126, 127), (124, 123, 138, 139), (117, 116, 131, 132), (125, 124, 139, 140), (118, 117, 132, 133), (126, 125, 140, 141), (119, 118, 133, 134), (127, 126, 141, 142), (120, 119, 134, 135), (128, 127, 142, 143), (121, 120, 135, 136), (129, 128, 143, 144), (122, 121, 136, 137), (115, 296, 130), (205, 129, 144), (123, 122, 137, 138), (116, 115, 130, 131), (143, 142, 157, 158), (136, 135, 150, 151), (144, 143, 158, 159), (137, 136, 151, 152), (130, 296, 145), (205, 144, 159), (138, 137, 152, 153), (131, 130, 145, 146), (139, 138, 153, 154), (132, 131, 146, 147), (140, 139, 154, 155), (133, 132, 147, 148), (141, 140, 155, 156), (134, 133, 148, 149), (142, 141, 156, 157), (135, 134, 149, 150), (155, 154, 169, 170), (148, 147, 162, 163), (156, 155, 170, 171), (149, 148, 163, 164), (157, 156, 171, 172), (150, 149, 164, 165), (158, 157, 172, 173), (151, 150, 165, 166), (159, 158, 173, 174), (152, 151, 166, 167), (145, 296, 160), (205, 159, 174), (153, 152, 167, 168), (146, 145, 160, 161), (154, 153, 168, 169), (147, 146, 161, 162), (174, 173, 188, 189), (167, 166, 181, 182), (160, 296, 175), (205, 174, 189), (168, 167, 182, 183), (161, 160, 175, 176), (169, 168, 183, 184), (162, 161, 176, 177), (170, 169, 184, 185), (163, 162, 177, 178), (171, 170, 185, 186), (164, 163, 178, 179), (172, 171, 186, 187), (165, 164, 179, 180), (173, 172, 187, 188), (166, 165, 180, 181), (178, 177, 192, 193), (186, 185, 200, 201), (179, 178, 193, 194), (187, 186, 201, 202), (180, 179, 194, 195), (188, 187, 202, 203), (181, 180, 195, 196), (189, 188, 203, 204), (182, 181, 196, 197), (175, 296, 190), (205, 189, 204), (183, 182, 197, 198), (176, 175, 190, 191), (184, 183, 198, 199), (177, 176, 191, 192), (185, 184, 199, 200), (197, 196, 212, 213), (190, 296, 206), (205, 204, 220), (198, 197, 213, 214), (191, 190, 206, 207), (199, 198, 214, 215), (192, 191, 207, 208), (200, 199, 215, 216), (193, 192, 208, 209), (201, 200, 216, 217), (194, 193, 209, 210), (202, 201, 217, 218), (195, 194, 210, 211), (203, 202, 218, 219), (196, 195, 211, 212), (204, 203, 219, 220), (217, 216, 231, 232), (210, 209, 224, 225), (218, 217, 232, 233), (211, 210, 225, 226), (219, 218, 233, 234), (212, 211, 226, 227), (220, 219, 234, 235), (213, 212, 227, 228), (206, 296, 221), (205, 220, 235), (214, 213, 228, 229), (207, 206, 221, 222), (215, 214, 229, 230), (208, 207, 222, 223), (216, 215, 230, 231), (209, 208, 223, 224), (221, 296, 236), (205, 235, 250), (229, 228, 243, 244), (222, 221, 236, 237), (230, 229, 244, 245), (223, 222, 237, 238), (231, 230, 245, 246), (224, 223, 238, 239), (232, 231, 246, 247), (225, 224, 239, 240), (233, 232, 247, 248), (226, 225, 240, 241), (234, 233, 248, 249), (227, 226, 241, 242), (235, 234, 249, 250), (228, 227, 242, 243), (240, 239, 254, 255), (248, 247, 262, 263), (241, 240, 255, 256), (249, 248, 263, 264), (242, 241, 256, 257), (250, 249, 264, 265), (243, 242, 257, 258), (236, 296, 251), (205, 250, 265), (244, 243, 258, 259), (237, 236, 251, 252), (245, 244, 259, 260), (238, 237, 252, 253), (246, 245, 260, 261), (239, 238, 253, 254), (247, 246, 261, 262), (259, 258, 273, 274), (252, 251, 266, 267), (260, 259, 274, 275), (253, 252, 267, 268), (261, 260, 275, 276), (254, 253, 268, 269), (262, 261, 276, 277), (255, 254, 269, 270), (263, 262, 277, 278), (256, 255, 270, 271), (264, 263, 278, 279), (257, 256, 271, 272), (265, 264, 279, 280), (258, 257, 272, 273), (251, 296, 266), (205, 265, 280), (278, 277, 292, 293), (271, 270, 285, 286), (279, 278, 293, 294), (272, 271, 286, 287), (280, 279, 294, 295), (273, 272, 287, 288), (266, 296, 281), (205, 280, 295), (274, 273, 288, 289), (267, 266, 281, 282), (275, 274, 289, 290), (268, 267, 282, 283), (276, 275, 290, 291), (269, 268, 283, 284), (277, 276, 291, 292), (270, 269, 284, 285), (290, 289, 305, 306), (283, 282, 298, 299), (291, 290, 306, 307), (284, 283, 299, 300), (292, 291, 307, 308), (285, 284, 300, 301), (293, 292, 308, 309), (286, 285, 301, 302), (294, 293, 309, 310), (287, 286, 302, 303), (295, 294, 310, 311), (288, 287, 303, 304), (281, 296, 297), (205, 295, 311), (289, 288, 304, 305), (282, 281, 297, 298), (310, 309, 324, 325), (303, 302, 317, 318), (311, 310, 325, 326), (304, 303, 318, 319), (297, 296, 312), (205, 311, 326), (305, 304, 319, 320), (298, 297, 312, 313), (306, 305, 320, 321), (299, 298, 313, 314), (307, 306, 321, 322), (300, 299, 314, 315), (308, 307, 322, 323), (301, 300, 315, 316), (309, 308, 323, 324), (302, 301, 316, 317), (314, 313, 328, 329), (322, 321, 336, 337), (315, 314, 329, 330), (323, 322, 337, 338), (316, 315, 330, 331), (324, 323, 338, 339), (317, 316, 331, 332), (325, 324, 339, 340), (318, 317, 332, 333), (326, 325, 340, 341), (319, 318, 333, 334), (312, 296, 327), (205, 326, 341), (320, 319, 334, 335), (313, 312, 327, 328), (321, 320, 335, 336), (333, 332, 347, 348), (341, 340, 355, 356), (334, 333, 348, 349), (327, 296, 342), (205, 341, 356), (335, 334, 349, 350), (328, 327, 342, 343), (336, 335, 350, 351), (329, 328, 343, 344), (337, 336, 351, 352), (330, 329, 344, 345), (338, 337, 352, 353), (331, 330, 345, 346), (339, 338, 353, 354), (332, 331, 346, 347), (340, 339, 354, 355), (352, 351, 366, 367), (345, 344, 359, 360), (353, 352, 367, 368), (346, 345, 360, 361), (354, 353, 368, 369), (347, 346, 361, 362), (355, 354, 369, 370), (348, 347, 362, 363), (356, 355, 370, 371), (349, 348, 363, 364), (342, 296, 357), (205, 356, 371), (350, 349, 364, 365), (343, 342, 357, 358), (351, 350, 365, 366), (344, 343, 358, 359), (371, 370, 385, 386), (364, 363, 378, 379), (357, 296, 372), (205, 371, 386), (365, 364, 379, 380), (358, 357, 372, 373), (366, 365, 380, 381), (359, 358, 373, 374), (367, 366, 381, 382), (360, 359, 374, 375), (368, 367, 382, 383), (361, 360, 375, 376), (369, 368, 383, 384), (362, 361, 376, 377), (370, 369, 384, 385), (363, 362, 377, 378), (375, 374, 389, 390), (383, 382, 397, 398), (376, 375, 390, 391), (384, 383, 398, 399), (377, 376, 391, 392), (385, 384, 399, 400), (378, 377, 392, 393), (386, 385, 400, 401), (379, 378, 393, 394), (372, 296, 387), (205, 386, 401), (380, 379, 394, 395), (373, 372, 387, 388), (381, 380, 395, 396), (374, 373, 388, 389), (382, 381, 396, 397), (394, 393, 408, 409), (387, 296, 402), (205, 401, 416), (395, 394, 409, 410), (388, 387, 402, 403), (396, 395, 410, 411), (389, 388, 403, 404), (397, 396, 411, 412), (390, 389, 404, 405), (398, 397, 412, 413), (391, 390, 405, 406), (399, 398, 413, 414), (392, 391, 406, 407), (400, 399, 414, 415), (393, 392, 407, 408), (401, 400, 415, 416), (413, 412, 427, 428), (406, 405, 420, 421), (414, 413, 428, 429), (407, 406, 421, 422), (415, 414, 429, 430), (408, 407, 422, 423), (416, 415, 430, 431), (409, 408, 423, 424), (402, 296, 417), (205, 416, 431), (410, 409, 424, 425), (403, 402, 417, 418), (411, 410, 425, 426), (404, 403, 418, 419), (412, 411, 426, 427), (405, 404, 419, 420), (205, 431, 446), (425, 424, 439, 440), (418, 417, 432, 433), (426, 425, 440, 441), (419, 418, 433, 434), (427, 426, 441, 442), (420, 419, 434, 435), (428, 427, 442, 443), (421, 420, 435, 436), (429, 428, 443, 444), (422, 421, 436, 437), (430, 429, 444, 445), (423, 422, 437, 438), (431, 430, 445, 446), (424, 423, 438, 439), (417, 296, 432), (444, 443, 458, 459), (437, 436, 451, 452), (445, 444, 459, 460), (438, 437, 452, 453), (446, 445, 460, 461), (439, 438, 453, 454), (432, 296, 447), (205, 446, 461), (440, 439, 454, 455), (433, 432, 447, 448), (441, 440, 455, 456), (434, 433, 448, 449), (442, 441, 456, 457), (435, 434, 449, 450), (443, 442, 457, 458), (436, 435, 450, 451), (448, 447, 462, 463), (456, 455, 470, 471), (449, 448, 463, 464), (457, 456, 471, 472), (450, 449, 464, 465), (458, 457, 472, 473), (451, 450, 465, 466), (459, 458, 473, 474), (452, 451, 466, 467), (460, 459, 474, 475), (453, 452, 467, 468), (461, 460, 475, 476), (454, 453, 468, 469), (447, 296, 462), (205, 461, 476), (455, 454, 469, 470), (467, 466, 4, 5), (475, 474, 9, 480), (468, 467, 5, 6), (476, 475, 480, 481), (469, 468, 6, 7), (462, 296, 0), (205, 476, 481), (470, 469, 7, 8), (463, 462, 0, 1), (471, 470, 8, 477), (464, 463, 1, 2), (472, 471, 477, 478), (465, 464, 2, 3), (473, 472, 478, 479), (466, 465, 3, 4), (474, 473, 479, 9)])
me_sphere.polygons.foreach_set('use_smooth', [True] * 512)
me_sphere.materials.append(mat_material_001)
me_sphere.use_remesh_preserve_volume = False
me_sphere.use_remesh_preserve_attributes = False
me_sphere.use_mirror_vertex_groups = False
me_sphere.update()
me_cylinder_003 = bpy.data.meshes.new('Cylinder.003')
me_cylinder_003.from_pydata([(0.0, 1.0, -0.1377), (0.0, 1.0, 0.1377), (0.1951, 0.9808, -0.1377), (0.1951, 0.9808, 0.1377), (0.3827, 0.9239, -0.1377), (0.3827, 0.9239, 0.1377), (0.5556, 0.8315, -0.1377), (0.5556, 0.8315, 0.1377), (0.7071, 0.7071, -0.1377), (0.7071, 0.7071, 0.1377), (0.8315, 0.5556, -0.1377), (0.8315, 0.5556, 0.1377), (0.9239, 0.3827, -0.1377), (0.9239, 0.3827, 0.1377), (0.9808, 0.1951, -0.1377), (0.9808, 0.1951, 0.1377), (1.0, 7.55e-08, -0.1377), (1.0, 7.55e-08, 0.1377), (0.9808, -0.1951, -0.1377), (0.9808, -0.1951, 0.1377), (0.9239, -0.3827, -0.1377), (0.9239, -0.3827, 0.1377), (0.8315, -0.5556, -0.1377), (0.8315, -0.5556, 0.1377), (0.7071, -0.7071, -0.1377), (0.7071, -0.7071, 0.1377), (0.5556, -0.8315, -0.1377), (0.5556, -0.8315, 0.1377), (0.3827, -0.9239, -0.1377), (0.3827, -0.9239, 0.1377), (0.1951, -0.9808, -0.1377), (0.1951, -0.9808, 0.1377), (-3.258e-07, -1.0, -0.1377), (-3.258e-07, -1.0, 0.1377), (-0.1951, -0.9808, -0.1377), (-0.1951, -0.9808, 0.1377), (-0.3827, -0.9239, -0.1377), (-0.3827, -0.9239, 0.1377), (-0.5556, -0.8315, -0.1377), (-0.5556, -0.8315, 0.1377), (-0.7071, -0.7071, -0.1377), (-0.7071, -0.7071, 0.1377), (-0.8315, -0.5556, -0.1377), (-0.8315, -0.5556, 0.1377), (-0.9239, -0.3827, -0.1377), (-0.9239, -0.3827, 0.1377), (-0.9808, -0.1951, -0.1377), (-0.9808, -0.1951, 0.1377), (-1.0, 9.656e-07, -0.1377), (-1.0, 9.656e-07, 0.1377), (-0.9808, 0.1951, -0.1377), (-0.9808, 0.1951, 0.1377), (-0.9239, 0.3827, -0.1377), (-0.9239, 0.3827, 0.1377), (-0.8315, 0.5556, -0.1377), (-0.8315, 0.5556, 0.1377), (-0.7071, 0.7071, -0.1377), (-0.7071, 0.7071, 0.1377), (-0.5556, 0.8315, -0.1377), (-0.5556, 0.8315, 0.1377), (-0.3827, 0.9239, -0.1377), (-0.3827, 0.9239, 0.1377), (-0.1951, 0.9808, -0.1377), (-0.1951, 0.9808, 0.1377), (2.266e-08, 0.8992, -0.2644), (0.1754, 0.8819, -0.2644), (0.1754, 0.8819, 0.2644), (3.77e-08, 0.8992, 0.2644), (0.3441, 0.8307, -0.2644), (0.3441, 0.8307, 0.2644), (0.4996, 0.7476, -0.2644), (0.4996, 0.7476, 0.2644), (0.6358, 0.6358, -0.2644), (0.6358, 0.6358, 0.2644), (0.7476, 0.4996, -0.2644), (0.7476, 0.4996, 0.2644), (0.8307, 0.3441, -0.2644), (0.8307, 0.3441, 0.2644), (0.8819, 0.1754, -0.2644), (0.8819, 0.1754, 0.2644), (0.8992, 8.01e-08, -0.2644), (0.8992, 9.533e-08, 0.2644), (0.8819, -0.1754, -0.2644), (0.8819, -0.1754, 0.2644), (0.8307, -0.3441, -0.2644), (0.8307, -0.3441, 0.2644), (0.7476, -0.4996, -0.2644), (0.7476, -0.4996, 0.2644), (0.6358, -0.6358, -0.2644), (0.6358, -0.6358, 0.2644), (0.4996, -0.7476, -0.2644), (0.4996, -0.7476, 0.2644), (0.3441, -0.8307, -0.2644), (0.3441, -0.8307, 0.2644), (0.1754, -0.8819, -0.2644), (0.1754, -0.8819, 0.2644), (-2.703e-07, -0.8992, -0.2644), (-2.553e-07, -0.8992, 0.2644), (-0.1754, -0.8819, -0.2644), (-0.1754, -0.8819, 0.2644), (-0.3441, -0.8307, -0.2644), (-0.3441, -0.8307, 0.2644), (-0.4996, -0.7476, -0.2644), (-0.4996, -0.7476, 0.2644), (-0.6358, -0.6358, -0.2644), (-0.6358, -0.6358, 0.2644), (-0.7476, -0.4996, -0.2644), (-0.7476, -0.4996, 0.2644), (-0.8307, -0.3441, -0.2644), (-0.8307, -0.3441, 0.2644), (-0.8819, -0.1754, -0.2644), (-0.8819, -0.1754, 0.2644), (-0.8992, 8.805e-07, -0.2644), (-0.8992, 8.957e-07, 0.2644), (-0.8819, 0.1754, -0.2644), (-0.8819, 0.1754, 0.2644), (-0.8307, 0.3441, -0.2644), (-0.8307, 0.3441, 0.2644), (-0.7476, 0.4996, -0.2644), (-0.7476, 0.4996, 0.2644), (-0.6358, 0.6358, -0.2644), (-0.6358, 0.6358, 0.2644), (-0.4996, 0.7476, -0.2644), (-0.4996, 0.7476, 0.2644), (-0.3441, 0.8307, -0.2644), (-0.3441, 0.8307, 0.2644), (-0.1754, 0.8819, -0.2644), (-0.1754, 0.8819, 0.2644), (0.0, 1.0, 0.1144), (0.0, 1.0, -0.1144), (0.1951, 0.9808, -0.1144), (0.1951, 0.9808, 0.1144), (0.3827, 0.9239, -0.1144), (0.3827, 0.9239, 0.1144), (0.5556, 0.8315, -0.1144), (0.5556, 0.8315, 0.1144), (0.7071, 0.7071, -0.1144), (0.7071, 0.7071, 0.1144), (0.8315, 0.5556, -0.1144), (0.8315, 0.5556, 0.1144), (0.9239, 0.3827, -0.1144), (0.9239, 0.3827, 0.1144), (0.9808, 0.1951, -0.1144), (0.9808, 0.1951, 0.1144), (1.0, 7.55e-08, -0.1144), (1.0, 7.55e-08, 0.1144), (0.9808, -0.1951, -0.1144), (0.9808, -0.1951, 0.1144), (0.9239, -0.3827, -0.1144), (0.9239, -0.3827, 0.1144), (0.8315, -0.5556, -0.1144), (0.8315, -0.5556, 0.1144), (0.7071, -0.7071, -0.1144), (0.7071, -0.7071, 0.1144), (0.5556, -0.8315, -0.1144), (0.5556, -0.8315, 0.1144), (0.3827, -0.9239, -0.1144), (0.3827, -0.9239, 0.1144), (0.1951, -0.9808, -0.1144), (0.1951, -0.9808, 0.1144), (-3.258e-07, -1.0, -0.1144), (-3.258e-07, -1.0, 0.1144), (-0.1951, -0.9808, -0.1144), (-0.1951, -0.9808, 0.1144), (-0.3827, -0.9239, -0.1144), (-0.3827, -0.9239, 0.1144), (-0.5556, -0.8315, -0.1144), (-0.5556, -0.8315, 0.1144), (-0.7071, -0.7071, -0.1144), (-0.7071, -0.7071, 0.1144), (-0.8315, -0.5556, -0.1144), (-0.8315, -0.5556, 0.1144), (-0.9239, -0.3827, -0.1144), (-0.9239, -0.3827, 0.1144), (-0.9808, -0.1951, -0.1144), (-0.9808, -0.1951, 0.1144), (-1.0, 9.656e-07, -0.1144), (-1.0, 9.656e-07, 0.1144), (-0.9808, 0.1951, -0.1144), (-0.9808, 0.1951, 0.1144), (-0.9239, 0.3827, -0.1144), (-0.9239, 0.3827, 0.1144), (-0.8315, 0.5556, -0.1144), (-0.8315, 0.5556, 0.1144), (-0.7071, 0.7071, -0.1144), (-0.7071, 0.7071, 0.1144), (-0.5556, 0.8315, -0.1144), (-0.5556, 0.8315, 0.1144), (-0.3827, 0.9239, -0.1144), (-0.3827, 0.9239, 0.1144), (-0.1951, 0.9808, -0.1144), (-0.1951, 0.9808, 0.1144), (-0.1956, -0.9833, 0.1144), (2.913e-08, 0.8569, -0.2644), (0.1672, 0.8404, -0.2644), (0.1672, 0.8404, 0.2644), (4.347e-08, 0.8569, 0.2644), (0.3279, 0.7917, -0.2644), (0.3279, 0.7917, 0.2644), (0.4761, 0.7125, -0.2644), (0.4761, 0.7125, 0.2644), (0.6059, 0.6059, -0.2644), (0.6059, 0.6059, 0.2644), (0.7125, 0.4761, -0.2644), (0.7125, 0.4761, 0.2644), (0.7917, 0.3279, -0.2644), (0.7917, 0.3279, 0.2644), (0.8404, 0.1672, -0.2644), (0.8404, 0.1672, 0.2644), (0.8569, 9.008e-08, -0.2644), (0.8569, 1.046e-07, 0.2644), (0.8404, -0.1672, -0.2644), (0.8404, -0.1672, 0.2644), (0.7917, -0.3279, -0.2644), (0.7917, -0.3279, 0.2644), (0.7125, -0.4761, -0.2644), (0.7125, -0.4761, 0.2644), (0.6059, -0.6059, -0.2644), (0.6059, -0.6059, 0.2644), (0.4761, -0.7125, -0.2644), (0.4761, -0.7125, 0.2644), (0.3279, -0.7917, -0.2644), (0.3279, -0.7917, 0.2644), (0.1672, -0.8404, -0.2644), (0.1672, -0.8404, 0.2644), (-2.501e-07, -0.8569, -0.2644), (-2.357e-07, -0.8569, 0.2644), (-0.1672, -0.8404, -0.2644), (-0.1672, -0.8404, 0.2644), (-0.3279, -0.7917, -0.2644), (-0.3279, -0.7917, 0.2644), (-0.4761, -0.7125, -0.2644), (-0.4761, -0.7125, 0.2644), (-0.6059, -0.6059, -0.2644), (-0.6059, -0.6059, 0.2644), (-0.7125, -0.4761, -0.2644), (-0.7125, -0.4761, 0.2644), (-0.7917, -0.3279, -0.2644), (-0.7917, -0.3279, 0.2644), (-0.8404, -0.1672, -0.2644), (-0.8404, -0.1672, 0.2644), (-0.8569, 8.528e-07, -0.2644), (-0.8569, 8.673e-07, 0.2644), (-0.8404, 0.1672, -0.2644), (-0.8404, 0.1672, 0.2644), (-0.7917, 0.3279, -0.2644), (-0.7917, 0.3279, 0.2644), (-0.7125, 0.4761, -0.2644), (-0.7125, 0.4761, 0.2644), (-0.6059, 0.6059, -0.2644), (-0.6059, 0.6059, 0.2644), (-0.4761, 0.7125, -0.2644), (-0.4761, 0.7125, 0.2644), (-0.3279, 0.7917, -0.2644), (-0.3279, 0.7917, 0.2644), (-0.1672, 0.8404, -0.2644), (-0.1672, 0.8404, 0.2644), (2.913e-08, 0.8569, -0.1985), (0.1672, 0.8404, -0.1985), (0.1672, 0.8404, 0.1228), (4.347e-08, 0.8569, 0.1228), (0.3279, 0.7917, -0.1985), (0.3279, 0.7917, 0.1228), (0.4761, 0.7125, -0.1985), (0.4761, 0.7125, 0.1228), (0.6059, 0.6059, -0.1985), (0.6059, 0.6059, 0.1228), (0.7125, 0.4761, -0.1985), (0.7125, 0.4761, 0.1228), (0.7917, 0.3279, -0.1985), (0.7917, 0.3279, 0.1228), (0.8404, 0.1672, -0.1985), (0.8404, 0.1672, 0.1228), (0.8569, 9.008e-08, -0.1985), (0.8569, 1.046e-07, 0.1228), (0.8404, -0.1672, -0.1985), (0.8404, -0.1672, 0.1228), (0.7917, -0.3279, -0.1985), (0.7917, -0.3279, 0.1228), (0.7125, -0.4761, -0.1985), (0.7125, -0.4761, 0.1228), (0.6059, -0.6059, -0.1985), (0.6059, -0.6059, 0.1228), (0.4761, -0.7125, -0.1985), (0.4761, -0.7125, 0.1228), (0.3279, -0.7917, -0.1985), (0.3279, -0.7917, 0.1228), (0.1672, -0.8404, -0.1985), (0.1672, -0.8404, 0.1228), (-2.501e-07, -0.8569, -0.1985), (-2.357e-07, -0.8569, 0.1228), (-0.1672, -0.8404, -0.1985), (-0.1672, -0.8404, 0.1228), (-0.3279, -0.7917, -0.1985), (-0.3279, -0.7917, 0.1228), (-0.4761, -0.7125, -0.1985), (-0.4761, -0.7125, 0.1228), (-0.6059, -0.6059, -0.1985), (-0.6059, -0.6059, 0.1228), (-0.7125, -0.4761, -0.1985), (-0.7125, -0.4761, 0.1228), (-0.7917, -0.3279, -0.1985), (-0.7917, -0.3279, 0.1228), (-0.8404, -0.1672, -0.1985), (-0.8404, -0.1672, 0.1228), (-0.8569, 8.528e-07, -0.1985), (-0.8569, 8.673e-07, 0.1228), (-0.8404, 0.1672, -0.1985), (-0.8404, 0.1672, 0.1228), (-0.7917, 0.3279, -0.1985), (-0.7917, 0.3279, 0.1228), (-0.7125, 0.4761, -0.1985), (-0.7125, 0.4761, 0.1228), (-0.6059, 0.6059, -0.1985), (-0.6059, 0.6059, 0.1228), (-0.4761, 0.7125, -0.1985), (-0.4761, 0.7125, 0.1228), (-0.3279, 0.7917, -0.1985), (-0.3279, 0.7917, 0.1228), (-0.1672, 0.8404, -0.1985), (-0.1672, 0.8404, 0.1228), (3.238e-08, 0.8157, -0.1275), (0.1591, 0.8, -0.1275), (0.3121, 0.7536, -0.1275), (0.4532, 0.6782, -0.1275), (0.5768, 0.5768, -0.1275), (0.6782, 0.4532, -0.1275), (0.7536, 0.3121, -0.1275), (0.8, 0.1591, -0.1275), (0.8157, 9.964e-08, -0.1275), (0.8, -0.1591, -0.1275), (0.7536, -0.3121, -0.1275), (0.6782, -0.4532, -0.1275), (0.5768, -0.5768, -0.1275), (0.4532, -0.6782, -0.1275), (0.3121, -0.7536, -0.1275), (0.1591, -0.8, -0.1275), (-2.334e-07, -0.8157, -0.1275), (-0.1591, -0.8, -0.1275), (-0.3121, -0.7536, -0.1275), (-0.4532, -0.6782, -0.1275), (-0.5768, -0.5768, -0.1275), (-0.6782, -0.4532, -0.1275), (-0.7536, -0.3121, -0.1275), (-0.8, -0.1591, -0.1275), (-0.8157, 8.257e-07, -0.1275), (-0.8, 0.1591, -0.1275), (-0.7536, 0.3121, -0.1275), (-0.6782, 0.4532, -0.1275), (-0.5768, 0.5768, -0.1275), (-0.4532, 0.6782, -0.1275), (-0.3121, 0.7536, -0.1275), (-0.1591, 0.8, -0.1275), (-0.1892, -0.9512, 0.1144), (-3.13e-07, -0.9698, 0.1144), (0.1892, -0.9512, 0.1144), (-3.259e-07, -1.003, 0.1144), (0.1956, -0.9833, 0.1144), (-0.161, 0.8104, 0.1144), (9.232e-11, 0.8263, 0.1144), (9.232e-11, 0.8263, -0.1144), (-0.161, 0.8104, -0.1144), (-0.3159, 0.7634, 0.1144), (-0.3159, 0.7634, -0.1144), (-0.4586, 0.6872, 0.1144), (-0.4586, 0.6872, -0.1144), (-0.5837, 0.5845, 0.1144), (-0.5837, 0.5845, -0.1144), (-0.6864, 0.4594, 0.1144), (-0.6864, 0.4594, -0.1144), (-0.7626, 0.3167, 0.1144), (-0.7626, 0.3167, -0.1144), (-0.8096, 0.1618, 0.1144), (-0.8096, 0.1618, -0.1144), (-0.8255, 0.0007971, 0.1144), (-0.8255, 0.0007971, -0.1144), (-0.8096, -0.1602, 0.1144), (-0.8096, -0.1602, -0.1144), (-0.7626, -0.3151, 0.1144), (-0.7626, -0.3151, -0.1144), (-0.6864, -0.4578, 0.1144), (-0.6864, -0.4578, -0.1144), (-0.5837, -0.5829, 0.1144), (-0.5837, -0.5829, -0.1144), (-0.4586, -0.6856, 0.1144), (-0.4586, -0.6856, -0.1144), (-0.3159, -0.7618, 0.1144), (-0.3159, -0.7618, -0.1144), (-0.161, -0.8088, 0.1144), (-0.161, -0.8088, -0.1144), (-2.689e-07, -0.8247, 0.1144), (-2.689e-07, -0.8247, -0.1144), (0.161, -0.8088, 0.1144), (0.161, -0.8088, -0.1144), (0.3159, -0.7618, 0.1144), (0.3159, -0.7618, -0.1144), (0.4586, -0.6856, 0.1144), (0.4586, -0.6856, -0.1144), (0.5837, -0.5829, 0.1144), (0.5837, -0.5829, -0.1144), (0.6864, -0.4578, 0.1144), (0.6864, -0.4578, -0.1144), (0.7626, -0.3151, 0.1144), (0.7626, -0.3151, -0.1144), (0.8096, -0.1602, 0.1144), (0.8096, -0.1602, -0.1144), (0.8255, 0.0007964, 0.1144), (0.8255, 0.0007964, -0.1144), (0.8096, 0.1618, 0.1144), (0.8096, 0.1618, -0.1144), (0.7626, 0.3167, 0.1144), (0.7626, 0.3167, -0.1144), (0.6864, 0.4594, 0.1144), (0.6864, 0.4594, -0.1144), (0.5837, 0.5845, 0.1144), (0.5837, 0.5845, -0.1144), (0.4586, 0.6872, 0.1144), (0.4586, 0.6872, -0.1144), (0.3159, 0.7634, 0.1144), (0.3159, 0.7634, -0.1144), (0.161, 0.8104, 0.1144), (0.161, 0.8104, -0.1144)], [], [(62, 190, 129, 0), (4, 132, 134, 6), (6, 134, 136, 8), (8, 136, 138, 10), (10, 138, 140, 12), (12, 140, 142, 14), (14, 142, 144, 16), (16, 144, 146, 18), (18, 146, 148, 20), (20, 148, 150, 22), (22, 150, 152, 24), (24, 152, 154, 26), (26, 154, 156, 28), (28, 156, 158, 30), (30, 158, 160, 32), (32, 160, 162, 34), (34, 162, 164, 36), (36, 164, 166, 38), (38, 166, 168, 40), (40, 168, 170, 42), (42, 170, 172, 44), (44, 172, 174, 46), (46, 174, 176, 48), (48, 176, 178, 50), (50, 178, 180, 52), (52, 180, 182, 54), (54, 182, 184, 56), (56, 184, 186, 58), (58, 186, 188, 60), (60, 188, 190, 62), (52, 54, 118, 116), (0, 129, 130, 2), (0, 2, 65, 64), (100, 102, 231, 229), (126, 64, 193, 255), (37, 35, 99, 101), (3, 1, 67, 66), (55, 53, 117, 119), (18, 20, 84, 82), (36, 38, 102, 100), (21, 19, 83, 85), (54, 56, 120, 118), (39, 37, 101, 103), (2, 4, 68, 65), (57, 55, 119, 121), (20, 22, 86, 84), (5, 3, 66, 69), (38, 40, 104, 102), (23, 21, 85, 87), (56, 58, 122, 120), (41, 39, 103, 105), (4, 6, 70, 68), (59, 57, 121, 123), (22, 24, 88, 86), (7, 5, 69, 71), (40, 42, 106, 104), (25, 23, 87, 89), (58, 60, 124, 122), (43, 41, 105, 107), (6, 8, 72, 70), (61, 59, 123, 125), (24, 26, 90, 88), (9, 7, 71, 73), (42, 44, 108, 106), (27, 25, 89, 91), (60, 62, 126, 124), (45, 43, 107, 109), (8, 10, 74, 72), (63, 61, 125, 127), (26, 28, 92, 90), (11, 9, 73, 75), (44, 46, 110, 108), (29, 27, 91, 93), (62, 0, 64, 126), (47, 45, 109, 111), (10, 12, 76, 74), (1, 63, 127, 67), (28, 30, 94, 92), (13, 11, 75, 77), (46, 48, 112, 110), (31, 29, 93, 95), (49, 47, 111, 113), (12, 14, 78, 76), (30, 32, 96, 94), (15, 13, 77, 79), (48, 50, 114, 112), (33, 31, 95, 97), (51, 49, 113, 115), (14, 16, 80, 78), (32, 34, 98, 96), (17, 15, 79, 81), (50, 52, 116, 114), (35, 33, 97, 99), (53, 51, 115, 117), (16, 18, 82, 80), (34, 36, 100, 98), (19, 17, 81, 83), (2, 130, 132, 4), (189, 61, 63, 191), (187, 59, 61, 189), (185, 57, 59, 187), (183, 55, 57, 185), (181, 53, 55, 183), (179, 51, 53, 181), (177, 49, 51, 179), (175, 47, 49, 177), (173, 45, 47, 175), (171, 43, 45, 173), (169, 41, 43, 171), (167, 39, 41, 169), (165, 37, 39, 167), (163, 35, 37, 165), (161, 33, 35, 163), (159, 31, 33, 161), (157, 29, 31, 159), (155, 27, 29, 157), (153, 25, 27, 155), (151, 23, 25, 153), (149, 21, 23, 151), (147, 19, 21, 149), (145, 17, 19, 147), (143, 15, 17, 145), (141, 13, 15, 143), (139, 11, 13, 141), (137, 9, 11, 139), (135, 7, 9, 137), (133, 5, 7, 135), (131, 3, 5, 133), (128, 1, 3, 131), (191, 63, 1, 128), (214, 212, 276, 278), (240, 238, 302, 304), (74, 76, 205, 203), (67, 127, 256, 196), (103, 101, 230, 232), (77, 75, 204, 206), (102, 104, 233, 231), (76, 78, 207, 205), (105, 103, 232, 234), (79, 77, 206, 208), (104, 106, 235, 233), (78, 80, 209, 207), (107, 105, 234, 236), (81, 79, 208, 210), (106, 108, 237, 235), (80, 82, 211, 209), (109, 107, 236, 238), (83, 81, 210, 212), (108, 110, 239, 237), (82, 84, 213, 211), (111, 109, 238, 240), (85, 83, 212, 214), (110, 112, 241, 239), (84, 86, 215, 213), (113, 111, 240, 242), (87, 85, 214, 216), (112, 114, 243, 241), (86, 88, 217, 215), (115, 113, 242, 244), (89, 87, 216, 218), (114, 116, 245, 243), (88, 90, 219, 217), (117, 115, 244, 246), (91, 89, 218, 220), (116, 118, 247, 245), (90, 92, 221, 219), (64, 65, 194, 193), (119, 117, 246, 248), (93, 91, 220, 222), (66, 67, 196, 195), (118, 120, 249, 247), (92, 94, 223, 221), (65, 68, 197, 194), (121, 119, 248, 250), (95, 93, 222, 224), (69, 66, 195, 198), (120, 122, 251, 249), (94, 96, 225, 223), (68, 70, 199, 197), (123, 121, 250, 252), (97, 95, 224, 226), (71, 69, 198, 200), (122, 124, 253, 251), (96, 98, 227, 225), (70, 72, 201, 199), (125, 123, 252, 254), (99, 97, 226, 228), (73, 71, 200, 202), (124, 126, 255, 253), (98, 100, 229, 227), (72, 74, 203, 201), (127, 125, 254, 256), (101, 99, 228, 230), (75, 73, 202, 204), (279, 281, 333, 332), (305, 307, 346, 345), (239, 241, 305, 303), (213, 215, 279, 277), (242, 240, 304, 306), (216, 214, 278, 280), (241, 243, 307, 305), (215, 217, 281, 279), (244, 242, 306, 308), (218, 216, 280, 282), (243, 245, 309, 307), (217, 219, 283, 281), (246, 244, 308, 310), (220, 218, 282, 284), (245, 247, 311, 309), (219, 221, 285, 283), (193, 194, 258, 257), (248, 246, 310, 312), (222, 220, 284, 286), (195, 196, 260, 259), (247, 249, 313, 311), (221, 223, 287, 285), (194, 197, 261, 258), (250, 248, 312, 314), (224, 222, 286, 288), (198, 195, 259, 262), (249, 251, 315, 313), (223, 225, 289, 287), (197, 199, 263, 261), (252, 250, 314, 316), (226, 224, 288, 290), (200, 198, 262, 264), (251, 253, 317, 315), (225, 227, 291, 289), (199, 201, 265, 263), (254, 252, 316, 318), (228, 226, 290, 292), (202, 200, 264, 266), (253, 255, 319, 317), (227, 229, 293, 291), (201, 203, 267, 265), (256, 254, 318, 320), (230, 228, 292, 294), (204, 202, 266, 268), (255, 193, 257, 319), (229, 231, 295, 293), (203, 205, 269, 267), (196, 256, 320, 260), (232, 230, 294, 296), (206, 204, 268, 270), (231, 233, 297, 295), (205, 207, 271, 269), (234, 232, 296, 298), (208, 206, 270, 272), (233, 235, 299, 297), (207, 209, 273, 271), (236, 234, 298, 300), (210, 208, 272, 274), (235, 237, 301, 299), (209, 211, 275, 273), (238, 236, 300, 302), (212, 210, 274, 276), (237, 239, 303, 301), (211, 213, 277, 275), (307, 309, 347, 346), (281, 283, 334, 333), (309, 311, 348, 347), (283, 285, 335, 334), (257, 258, 322, 321), (311, 313, 349, 348), (285, 287, 336, 335), (258, 261, 323, 322), (313, 315, 350, 349), (287, 289, 337, 336), (261, 263, 324, 323), (315, 317, 351, 350), (289, 291, 338, 337), (263, 265, 325, 324), (317, 319, 352, 351), (291, 293, 339, 338), (265, 267, 326, 325), (319, 257, 321, 352), (293, 295, 340, 339), (267, 269, 327, 326), (295, 297, 341, 340), (269, 271, 328, 327), (297, 299, 342, 341), (271, 273, 329, 328), (299, 301, 343, 342), (273, 275, 330, 329), (301, 303, 344, 343), (275, 277, 331, 330), (303, 305, 345, 344), (277, 279, 332, 331), (355, 354, 356, 357), (354, 353, 192, 356), (167, 169, 382, 384), (141, 143, 408, 410), (142, 140, 411, 409), (168, 166, 385, 383), (139, 141, 410, 412), (165, 167, 384, 386), (191, 128, 359, 358), (140, 138, 413, 411), (166, 164, 387, 385), (129, 190, 361, 360), (137, 139, 412, 414), (163, 165, 386, 388), (189, 191, 358, 362), (138, 136, 415, 413), (164, 162, 389, 387), (190, 188, 363, 361), (135, 137, 414, 416), (161, 163, 388, 390), (187, 189, 362, 364), (136, 134, 417, 415), (162, 160, 391, 389), (188, 186, 365, 363), (133, 135, 416, 418), (159, 161, 390, 392), (185, 187, 364, 366), (134, 132, 419, 417), (160, 158, 393, 391), (186, 184, 367, 365), (131, 133, 418, 420), (157, 159, 392, 394), (183, 185, 366, 368), (132, 130, 421, 419), (158, 156, 395, 393), (184, 182, 369, 367), (128, 131, 420, 359), (155, 157, 394, 396), (181, 183, 368, 370), (130, 129, 360, 421), (156, 154, 397, 395), (182, 180, 371, 369), (153, 155, 396, 398), (179, 181, 370, 372), (154, 152, 399, 397), (180, 178, 373, 371), (151, 153, 398, 400), (177, 179, 372, 374), (152, 150, 401, 399), (178, 176, 375, 373), (149, 151, 400, 402), (175, 177, 374, 376), (150, 148, 403, 401), (176, 174, 377, 375), (147, 149, 402, 404), (173, 175, 376, 378), (148, 146, 405, 403), (174, 172, 379, 377), (145, 147, 404, 406), (171, 173, 378, 380), (146, 144, 407, 405), (172, 170, 381, 379), (143, 145, 406, 408), (169, 171, 380, 382), (144, 142, 409, 407), (170, 168, 383, 381)])
me_cylinder_003.polygons.foreach_set('use_smooth', [True] * 354)
me_cylinder_003.materials.append(mat_material_000)
me_cylinder_003.materials.append(mat_material_008)
me_cylinder_003.materials.append(mat_material_007)
me_cylinder_003.materials.append(mat_material_005)
me_cylinder_003.use_remesh_preserve_volume = False
me_cylinder_003.use_remesh_preserve_attributes = False
me_cylinder_003.use_mirror_vertex_groups = False
me_cylinder_003.update()

# ---- objects
ob_cube_020 = bpy.data.objects.new('Cube.020', me_cube_023)
ob_cube_019 = bpy.data.objects.new('Cube.019', me_cube_022)
ob_cube_018 = bpy.data.objects.new('Cube.018', me_cube_017)
ob_cube_017 = bpy.data.objects.new('Cube.017', me_cube_017)
ob_cube_016 = bpy.data.objects.new('Cube.016', me_cube_017)
ob_cube_015 = bpy.data.objects.new('Cube.015', me_cube_017)
ob_cube_014 = bpy.data.objects.new('Cube.014', me_cube_017)
ob_cube_013 = bpy.data.objects.new('Cube.013', me_cube_017)
ob_cube_012 = bpy.data.objects.new('Cube.012', me_cube_017)
ob_cube_007 = bpy.data.objects.new('Cube.007', me_cube_017)
ob_cube_002 = bpy.data.objects.new('Cube.002', me_cube_017)
ob_lamp_001 = bpy.data.objects.new('Lamp.001', light_lamp_001)
ob_cylinder_011 = bpy.data.objects.new('Cylinder.011', me_cylinder_011)
ob_cylinder_010 = bpy.data.objects.new('Cylinder.010', me_cylinder_010)
ob_cylinder_009 = bpy.data.objects.new('Cylinder.009', me_cylinder_009)
ob_cylinder_008 = bpy.data.objects.new('Cylinder.008', me_cylinder_008)
ob_cylinder_007 = bpy.data.objects.new('Cylinder.007', me_cylinder_007)
ob_cylinder_006 = bpy.data.objects.new('Cylinder.006', me_cylinder_006)
ob_cylinder_005 = bpy.data.objects.new('Cylinder.005', me_cylinder_005)
ob_point = bpy.data.objects.new('Point', light_point)
ob_cylinder_004 = bpy.data.objects.new('Cylinder.004', me_cylinder_012)
ob_cylinder_003 = bpy.data.objects.new('Cylinder.003', me_cylinder_004)
ob_cylinder_002 = bpy.data.objects.new('Cylinder.002', me_cylinder_004)
ob_sphere = bpy.data.objects.new('Sphere', me_sphere)
ob_sun = bpy.data.objects.new('Sun', light_sun)
ob_lamp = bpy.data.objects.new('Lamp', light_lamp)
ob_camera = bpy.data.objects.new('Camera', cam_camera)
ob_cylinder = bpy.data.objects.new('Cylinder', me_cylinder_003)

# ---- transforms, parenting, visibility, modifiers, constraints
ob_cube_020.location = (-0.2045, 1.666, 0.0)
ob_cube_020.rotation_euler = (0.0, -0.0, -1.449)
ob_cube_020.lineart.crease_threshold = 0.0
_m = ob_cube_020.modifiers.new('Bevel', 'BEVEL')
_m.width = 0.02
_m.width_pct = 0.02
_m.limit_method = 'NONE'
_m.spread = 0.0
ob_cube_019.location = (-0.2045, -1.666, 0.0)
ob_cube_019.rotation_euler = (0.0, -0.0, 1.449)
ob_cube_019.lineart.crease_threshold = 0.0
_m = ob_cube_019.modifiers.new('Bevel', 'BEVEL')
_m.width = 0.02
_m.width_pct = 0.02
_m.limit_method = 'NONE'
_m.spread = 0.0
ob_cube_018.location = (-1.482, 0.7879, 0.0)
ob_cube_018.rotation_euler = (0.0, -0.0, -0.4887)
ob_cube_018.lineart.crease_threshold = 0.0
_m = ob_cube_018.modifiers.new('Bevel', 'BEVEL')
_m.width = 0.02
_m.width_pct = 0.02
_m.limit_method = 'NONE'
_m.spread = 0.0
ob_cube_017.location = (-1.567, 0.6014, 0.0)
ob_cube_017.rotation_euler = (0.0, -0.0, -0.3665)
ob_cube_017.lineart.crease_threshold = 0.0
_m = ob_cube_017.modifiers.new('Bevel', 'BEVEL')
_m.width = 0.02
_m.width_pct = 0.02
_m.limit_method = 'NONE'
_m.spread = 0.0
ob_cube_016.location = (-1.628, 0.406, 0.0)
ob_cube_016.rotation_euler = (0.0, -0.0, -0.2443)
ob_cube_016.lineart.crease_threshold = 0.0
_m = ob_cube_016.modifiers.new('Bevel', 'BEVEL')
_m.width = 0.02
_m.width_pct = 0.02
_m.limit_method = 'NONE'
_m.spread = 0.0
ob_cube_015.location = (-1.666, 0.2045, 0.0)
ob_cube_015.rotation_euler = (0.0, -0.0, -0.1222)
ob_cube_015.lineart.crease_threshold = 0.0
_m = ob_cube_015.modifiers.new('Bevel', 'BEVEL')
_m.width = 0.02
_m.width_pct = 0.02
_m.limit_method = 'NONE'
_m.spread = 0.0
ob_cube_014.location = (-1.482, -0.7879, 0.0)
ob_cube_014.rotation_euler = (0.0, -0.0, 0.4887)
ob_cube_014.lineart.crease_threshold = 0.0
_m = ob_cube_014.modifiers.new('Bevel', 'BEVEL')
_m.width = 0.02
_m.width_pct = 0.02
_m.limit_method = 'NONE'
_m.spread = 0.0
ob_cube_013.location = (-1.567, -0.6014, 0.0)
ob_cube_013.rotation_euler = (0.0, -0.0, 0.3665)
ob_cube_013.lineart.crease_threshold = 0.0
_m = ob_cube_013.modifiers.new('Bevel', 'BEVEL')
_m.width = 0.02
_m.width_pct = 0.02
_m.limit_method = 'NONE'
_m.spread = 0.0
ob_cube_012.location = (-1.628, -0.406, 0.0)
ob_cube_012.rotation_euler = (0.0, -0.0, 0.2443)
ob_cube_012.lineart.crease_threshold = 0.0
_m = ob_cube_012.modifiers.new('Bevel', 'BEVEL')
_m.width = 0.02
_m.width_pct = 0.02
_m.limit_method = 'NONE'
_m.spread = 0.0
ob_cube_007.location = (-1.666, -0.2045, 0.0)
ob_cube_007.rotation_euler = (0.0, -0.0, 0.1222)
ob_cube_007.lineart.crease_threshold = 0.0
_m = ob_cube_007.modifiers.new('Bevel', 'BEVEL')
_m.width = 0.02
_m.width_pct = 0.02
_m.limit_method = 'NONE'
_m.spread = 0.0
ob_cube_002.location = (-1.678, 0.0, 0.0)
ob_cube_002.lineart.crease_threshold = 0.0
_m = ob_cube_002.modifiers.new('Bevel', 'BEVEL')
_m.width = 0.02
_m.width_pct = 0.02
_m.limit_method = 'NONE'
_m.spread = 0.0
ob_lamp_001.location = (-3.962, -0.3527, 0.1188)
ob_lamp_001.rotation_euler = (0.6503, 0.05522, 1.866)
ob_lamp_001.lock_rotations_4d = False
ob_lamp_001.empty_display_type = 'ARROWS'
ob_lamp_001.color = (0.0, 0.0, 0.0, 0.0)
ob_lamp_001.lineart.crease_threshold = 0.0
ob_cylinder_011.location = (0.1615, 0.2779, -0.5324)
ob_cylinder_011.rotation_euler = (3.725, 0.03628, -0.536)
ob_cylinder_011.lineart.crease_threshold = 0.0
_m = ob_cylinder_011.modifiers.new('Bevel', 'BEVEL')
_m.width = 0.056
_m.width_pct = 0.056
_m.limit_method = 'NONE'
_m.spread = 0.0
ob_cylinder_010.location = (-0.07714, 0.5403, -0.2631)
ob_cylinder_010.rotation_euler = (5.339, 2.339, 0.6145)
ob_cylinder_010.lineart.crease_threshold = 0.0
_m = ob_cylinder_010.modifiers.new('Bevel', 'BEVEL')
_m.width = 0.056
_m.width_pct = 0.056
_m.limit_method = 'NONE'
_m.spread = 0.0
ob_cylinder_009.location = (0.1686, 0.4055, 0.418)
ob_cylinder_009.rotation_euler = (6.31, 0.8343, 1.239)
ob_cylinder_009.lineart.crease_threshold = 0.0
_m = ob_cylinder_009.modifiers.new('Bevel', 'BEVEL')
_m.width = 0.056
_m.width_pct = 0.056
_m.limit_method = 'NONE'
_m.spread = 0.0
ob_cylinder_008.location = (-0.2359, 0.03216, 0.5761)
ob_cylinder_008.rotation_euler = (5.887, 0.02835, 1.377)
ob_cylinder_008.lineart.crease_threshold = 0.0
_m = ob_cylinder_008.modifiers.new('Bevel', 'BEVEL')
_m.width = 0.056
_m.width_pct = 0.056
_m.limit_method = 'NONE'
_m.spread = 0.0
ob_cylinder_007.location = (-0.4506, -0.4288, 0.1868)
ob_cylinder_007.rotation_euler = (1.965, 2.491, -0.6012)
ob_cylinder_007.lineart.crease_threshold = 0.0
_m = ob_cylinder_007.modifiers.new('Bevel', 'BEVEL')
_m.width = 0.056
_m.width_pct = 0.056
_m.limit_method = 'NONE'
_m.spread = 0.0
ob_cylinder_006.location = (-0.1869, -0.6336, 0.01555)
ob_cylinder_006.rotation_euler = (1.607, 2.81, -0.2893)
ob_cylinder_006.lineart.crease_threshold = 0.0
_m = ob_cylinder_006.modifiers.new('Bevel', 'BEVEL')
_m.width = 0.056
_m.width_pct = 0.056
_m.limit_method = 'NONE'
_m.spread = 0.0
ob_cylinder_005.location = (0.5246, -0.3826, -0.004966)
ob_cylinder_005.rotation_euler = (1.575, 1.946, 0.9842)
ob_cylinder_005.lineart.crease_threshold = 0.0
_m = ob_cylinder_005.modifiers.new('Bevel', 'BEVEL')
_m.width = 0.056
_m.width_pct = 0.056
_m.limit_method = 'NONE'
_m.spread = 0.0
ob_point.location = (1.025, -1.091, -2.384e-07)
ob_point.rotation_euler = (-2.325, 1.571, 0.0)
ob_point.lineart.crease_threshold = 0.0
ob_cylinder_004.location = (0.0, 0.0, 0.0)
ob_cylinder_004.rotation_euler = (4.712, -1.781e-07, 1.571)
ob_cylinder_004.lineart.crease_threshold = 0.0
_m = ob_cylinder_004.modifiers.new('Bevel', 'BEVEL')
_m.width = 0.045
_m.width_pct = 0.045
_m.limit_method = 'NONE'
_m.spread = 0.0
ob_cylinder_003.location = (0.0, 0.0, 0.0)
ob_cylinder_003.rotation_euler = (3.142, -1.781e-07, 1.571)
ob_cylinder_003.lineart.crease_threshold = 0.0
_m = ob_cylinder_003.modifiers.new('Bevel', 'BEVEL')
_m.width = 0.02
_m.width_pct = 0.02
_m.limit_method = 'NONE'
_m.spread = 0.0
ob_cylinder_002.location = (0.0, 0.0, 0.0)
ob_cylinder_002.rotation_euler = (1.571, 1.571, 0.0)
ob_cylinder_002.lineart.crease_threshold = 0.0
_m = ob_cylinder_002.modifiers.new('Bevel', 'BEVEL')
_m.width = 0.02
_m.width_pct = 0.02
_m.limit_method = 'NONE'
_m.spread = 0.0
ob_sphere.location = (0.0, 0.0, 0.0)
ob_sphere.rotation_euler = (-1.344e-07, 1.571, 0.0)
ob_sphere.scale = (1.619, 1.619, 1.619)
ob_sphere.lineart.crease_threshold = 0.0
ob_sun.location = (0.7973, 7.599, 4.7)
ob_sun.rotation_euler = (-0.4189, -0.1396, 0.2094)
ob_sun.lineart.crease_threshold = 0.0
ob_lamp.location = (1.568, -3.856, 1.311)
ob_lamp.rotation_euler = (0.6503, 0.05522, 1.866)
ob_lamp.lock_rotations_4d = False
ob_lamp.empty_display_type = 'ARROWS'
ob_lamp.color = (0.0, 0.0, 0.0, 0.0)
ob_lamp.lineart.crease_threshold = 0.0
ob_camera.location = (-8.939, -10.62, 8.738)
ob_camera.rotation_euler = (1.047, 0.0, -0.7854)
ob_camera.lock_rotations_4d = False
ob_camera.empty_display_type = 'ARROWS'
ob_camera.color = (0.0, 0.0, 0.0, 0.0)
ob_camera.display_type = 'WIRE'
ob_camera.lineart.crease_threshold = 0.0
ob_cylinder.location = (-0.008253, 1.318e-09, 0.0)
ob_cylinder.rotation_euler = (0.0, -0.0, -1.571)
ob_cylinder.scale = (1.809, 1.809, 1.809)
ob_cylinder.lineart.crease_threshold = 0.0
_m = ob_cylinder.modifiers.new('Bevel', 'BEVEL')
_m.width = 0.004
_m.width_pct = 0.004
_m.angle_limit = 0.2967
_m.spread = 0.0
_m = ob_cylinder.modifiers.new('Subsurf', 'SUBSURF')
_m.uv_smooth = 'PRESERVE_CORNERS'
_m.quality = 2
_m.show_only_control_edges = False

# ---- collection membership
col_collection_1.objects.link(ob_cube_020)
col_collection_1.objects.link(ob_cube_019)
col_collection_1.objects.link(ob_cube_018)
col_collection_1.objects.link(ob_cube_017)
col_collection_1.objects.link(ob_cube_016)
col_collection_1.objects.link(ob_cube_015)
col_collection_1.objects.link(ob_cube_014)
col_collection_1.objects.link(ob_cube_013)
col_collection_1.objects.link(ob_cube_012)
col_collection_1.objects.link(ob_cube_007)
col_collection_1.objects.link(ob_cube_002)
col_collection_1.objects.link(ob_lamp_001)
col_collection_1.objects.link(ob_cylinder_011)
col_collection_1.objects.link(ob_cylinder_010)
col_collection_1.objects.link(ob_cylinder_009)
col_collection_1.objects.link(ob_cylinder_008)
col_collection_1.objects.link(ob_cylinder_007)
col_collection_1.objects.link(ob_cylinder_006)
col_collection_1.objects.link(ob_cylinder_005)
col_collection_1.objects.link(ob_point)
col_collection_1.objects.link(ob_cylinder_004)
col_collection_1.objects.link(ob_cylinder_003)
col_collection_1.objects.link(ob_cylinder_002)
col_collection_1.objects.link(ob_sphere)
col_collection_1.objects.link(ob_sun)
col_collection_1.objects.link(ob_lamp)
col_collection_1.objects.link(ob_camera)
col_collection_1.objects.link(ob_cylinder)

# ---- scene / render settings (as saved in the file)
scene.camera = ob_camera
scene.frame_start = 1; scene.frame_end = 250; scene.frame_set(1)
scene.render.engine = 'BLENDER_EEVEE_NEXT'
scene.render.image_settings.compression = 90
scene.render.resolution_x = 1600
scene.render.resolution_y = 1600
scene.render.resolution_percentage = 50
scene.render.dither_intensity = 0.0
scene.render.film_transparent = True
scene.render.bake_margin = 2
scene.render.bake_bias = 0.0
scene.cycles.use_denoising = False
scene.cycles.samples = 10
scene.cycles.sampling_pattern = 'TABULATED_SOBOL'
scene.cycles.light_sampling_threshold = 0.0
scene.cycles.use_adaptive_sampling = False
scene.cycles.use_light_tree = False
scene.cycles.blur_glossy = 0.0
scene.cycles.volume_bounces = 1
scene.cycles.pixel_filter_type = 'GAUSSIAN'
scene.cycles.sample_clamp_indirect = 0.0
scene.view_settings.view_transform = 'Standard'
bpy.context.view_layer.update()
